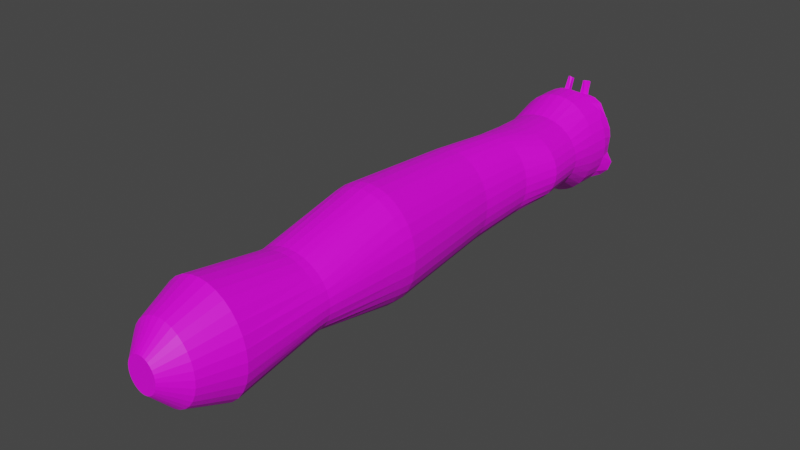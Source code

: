 # Source: worm.blend  (saved by Blender 2.91.10; exported with 4.5.12 LTS)
import bpy
from mathutils import Matrix  # noqa: F401  (used for matrix-valued properties, if any)

bpy.ops.wm.read_factory_settings(use_empty=True)
scene = bpy.context.scene
scene.name = 'Scene'

# ---- collections
col_collection = bpy.data.collections.new('Collection'); scene.collection.children.link(col_collection)

# ---- images (referenced by path relative to the original .blend; pixels are not part of the script)
import os
ASSET_DIR = os.environ.get("B2B_ASSET_DIR", "")  # directory of the original .blend (textures are referenced by path, not embedded)
HERE = os.path.dirname(os.path.abspath(__file__))  # packed textures are extracted next to this script under _unpacked/

def load_image(name, relpath, width, height, colorspace="sRGB"):
    """Load a texture the original file referenced (path relative to the .blend, or extracted next to this script)."""
    p = next((c for c in (os.path.join(HERE, relpath), os.path.join(ASSET_DIR, relpath)) if relpath and os.path.exists(c)), "")
    if p:
        img = bpy.data.images.load(p, check_existing=True)
        img.name = name
    else:  # same state as the original file: an image datablock whose file is absent (Cycles renders it pink)
        img = bpy.data.images.new(name, width, height)
        img.source = "FILE"
        img.filepath = "//" + (relpath or name)
    img.colorspace_settings.name = colorspace
    return img
img_worm = load_image('worm', 'worm.png', 1024, 1024, 'sRGB')

# ---- materials (node trees are filled in below, after node groups)
mat_worm = bpy.data.materials.new('worm')
mat_worm.use_transparent_shadow = False

# ---- material node trees
mat_worm.use_nodes = True; mat_worm.node_tree.nodes.clear()
_N = mat_worm.node_tree.nodes; _L = mat_worm.node_tree.links
n0 = _N.new('ShaderNodeBsdfPrincipled'); n0.name = 'Principled BSDF'; n0.location = (10, 300)
n0.distribution = 'GGX'
n0.subsurface_method = 'BURLEY'
n0.inputs[3].default_value = 1.45
n0.inputs[27].default_value = (0.0, 0.0, 0.0, 1.0)
n0.inputs[28].default_value = 1.0
n1 = _N.new('ShaderNodeOutputMaterial'); n1.name = 'Material Output'; n1.location = (300, 300)
n2 = _N.new('ShaderNodeTexImage'); n2.name = 'Image Texture'; n2.location = (-280, 280)
n2.image = img_worm
_L.new(n0.outputs[0], n1.inputs[0])
_L.new(n2.outputs[0], n0.inputs[0])
n1.is_active_output = True

# ---- world
world_world = bpy.data.worlds.new('World'); scene.world = world_world
world_world.use_nodes = True; world_world.node_tree.nodes.clear()
_N = world_world.node_tree.nodes; _L = world_world.node_tree.links
n0 = _N.new('ShaderNodeOutputWorld'); n0.name = 'World Output'; n0.location = (300, 300)
n1 = _N.new('ShaderNodeBackground'); n1.name = 'Background'; n1.location = (10, 300)
n1.inputs[0].default_value = (0.05088, 0.05088, 0.05088, 1.0)
_L.new(n1.outputs[0], n0.inputs[0])
n0.is_active_output = True
world_world.color = (0.05088, 0.05088, 0.05088)
world_world.use_sun_shadow = False
world_world.sun_shadow_jitter_overblur = 0.0

# ---- meshes
me_cylinder = bpy.data.meshes.new('Cylinder')
me_cylinder.from_pydata([(-0.01495, 0.5907, 0.1169), (0.0, -0.4317, 0.1454), (0.005468, 0.5907, 0.1147), (0.02514, -0.4317, 0.1426), (0.0251, 0.5907, 0.1079), (0.04931, -0.4317, 0.1343), (0.0432, 0.5907, 0.09703), (0.07158, -0.4317, 0.1209), (0.05907, 0.5907, 0.08234), (0.09111, -0.4317, 0.1028), (0.07208, 0.5907, 0.06445), (0.1071, -0.4317, 0.08076), (0.08176, 0.5907, 0.04403), (0.119, -0.4317, 0.05563), (0.08771, 0.5907, 0.02187), (0.1264, -0.4317, 0.02836), (0.08972, 0.5907, -0.001169), (0.1288, -0.4317, -7.894e-09), (0.08771, 0.5907, -0.02421), (0.1264, -0.4317, -0.02836), (0.08176, 0.5907, -0.04637), (0.119, -0.4317, -0.05563), (0.07208, 0.5907, -0.06678), (0.1071, -0.4317, -0.08076), (0.05907, 0.5907, -0.08468), (0.09111, -0.4317, -0.1028), (0.0432, 0.5907, -0.09937), (0.07158, -0.4317, -0.1209), (0.0251, 0.5907, -0.1103), (0.04931, -0.4317, -0.1343), (0.005468, 0.5907, -0.117), (0.02514, -0.4317, -0.1426), (-0.01495, 0.5907, -0.1193), (-4.198e-08, -0.4317, -0.1454), (-0.03538, 0.5907, -0.117), (-0.02514, -0.4317, -0.1426), (-0.05501, 0.5907, -0.1103), (-0.04931, -0.4317, -0.1343), (-0.07311, 0.5907, -0.09937), (-0.07158, -0.4317, -0.1209), (-0.08897, 0.5907, -0.08468), (-0.09111, -0.4317, -0.1028), (-0.102, 0.5907, -0.06678), (-0.1071, -0.4317, -0.08076), (-0.1117, 0.5907, -0.04636), (-0.119, -0.4317, -0.05563), (-0.1176, 0.5907, -0.02421), (-0.1264, -0.4317, -0.02836), (-0.1196, 0.5907, -0.001169), (-0.1288, -0.4317, 1.215e-07), (-0.1176, 0.5907, 0.02187), (-0.1264, -0.4317, 0.02836), (-0.1117, 0.5907, 0.04403), (-0.119, -0.4317, 0.05563), (-0.102, 0.5907, 0.06445), (-0.1071, -0.4317, 0.08076), (-0.08897, 0.5907, 0.08234), (-0.09111, -0.4317, 0.1028), (-0.07311, 0.5907, 0.09703), (-0.07158, -0.4317, 0.1209), (-0.05501, 0.5907, 0.1079), (-0.04931, -0.4317, 0.1343), (-0.03538, 0.5907, 0.1147), (-0.02514, -0.4317, 0.1426), (0.02671, -0.5411, 0.106), (0.008816, -0.5411, 0.108), (0.04391, -0.5411, 0.1001), (0.05977, -0.5411, 0.09054), (0.07367, -0.5411, 0.07767), (0.08507, -0.5411, 0.06199), (0.09355, -0.5411, 0.0441), (0.09877, -0.5411, 0.02469), (0.1005, -0.5411, 0.004506), (0.09877, -0.5411, -0.01568), (0.09355, -0.5411, -0.03509), (0.08507, -0.5411, -0.05298), (0.07367, -0.5411, -0.06866), (0.05977, -0.5411, -0.08153), (0.04391, -0.5411, -0.09109), (0.02671, -0.5411, -0.09698), (0.008816, -0.5411, -0.09897), (-0.009077, -0.5411, -0.09698), (-0.02628, -0.5411, -0.09109), (-0.04214, -0.5411, -0.08153), (-0.05604, -0.5411, -0.06866), (-0.06744, -0.5411, -0.05298), (-0.07592, -0.5411, -0.03509), (-0.08113, -0.5411, -0.01568), (-0.0829, -0.5411, 0.004507), (-0.08113, -0.5411, 0.02469), (-0.07592, -0.5411, 0.0441), (-0.06744, -0.5411, 0.06199), (-0.05604, -0.5411, 0.07767), (-0.04214, -0.5411, 0.09054), (-0.02628, -0.5411, 0.1001), (-0.009077, -0.5411, 0.106), (0.01672, -0.5952, 0.04934), (0.008816, -0.5952, 0.05022), (0.02432, -0.5952, 0.04674), (0.03132, -0.5952, 0.04251), (0.03746, -0.5952, 0.03683), (0.0425, -0.5952, 0.0299), (0.04625, -0.5952, 0.022), (0.04855, -0.5952, 0.01342), (0.04933, -0.5952, 0.004506), (0.04855, -0.5952, -0.004411), (0.04625, -0.5952, -0.01299), (0.0425, -0.5952, -0.02089), (0.03746, -0.5952, -0.02781), (0.03132, -0.5952, -0.0335), (0.02432, -0.5952, -0.03772), (0.01672, -0.5952, -0.04032), (0.008816, -0.5952, -0.0412), (0.0009118, -0.5952, -0.04032), (-0.006688, -0.5952, -0.03772), (-0.01369, -0.5952, -0.0335), (-0.01983, -0.5952, -0.02781), (-0.02487, -0.5952, -0.02089), (-0.02861, -0.5952, -0.01299), (-0.03092, -0.5952, -0.004411), (-0.0317, -0.5952, 0.004506), (-0.03092, -0.5952, 0.01342), (-0.02861, -0.5952, 0.022), (-0.02487, -0.5952, 0.0299), (-0.01983, -0.5952, 0.03683), (-0.01369, -0.5952, 0.04251), (-0.006688, -0.5952, 0.04674), (0.0009118, -0.5952, 0.04934), (-0.003974, -0.1798, 0.102), (0.01874, -0.1798, 0.1001), (0.04059, -0.1798, 0.09438), (0.06072, -0.1798, 0.08515), (0.07837, -0.1798, 0.07273), (0.09285, -0.1798, 0.0576), (0.1036, -0.1798, 0.04033), (0.1102, -0.1798, 0.0216), (0.1125, -0.1798, 0.002114), (0.1102, -0.1798, -0.01737), (0.1036, -0.1798, -0.03611), (0.09285, -0.1798, -0.05337), (0.07837, -0.1798, -0.06851), (0.06072, -0.1798, -0.08093), (0.04059, -0.1798, -0.09016), (0.01874, -0.1798, -0.09584), (-0.003974, -0.1798, -0.09776), (-0.02669, -0.1798, -0.09584), (-0.04854, -0.1798, -0.09016), (-0.06867, -0.1798, -0.08093), (-0.08632, -0.1798, -0.06851), (-0.1008, -0.1798, -0.05337), (-0.1116, -0.1798, -0.03611), (-0.1182, -0.1798, -0.01737), (-0.1204, -0.1798, 0.002114), (-0.1182, -0.1798, 0.0216), (-0.1116, -0.1798, 0.04033), (-0.1008, -0.1798, 0.0576), (-0.08632, -0.1798, 0.07273), (-0.06867, -0.1798, 0.08515), (-0.04854, -0.1798, 0.09438), (-0.02669, -0.1798, 0.1001), (0.01321, 0.09229, 0.1521), (0.03897, 0.09229, 0.1433), (0.06271, 0.09229, 0.129), (0.08352, 0.09229, 0.1097), (0.1006, 0.09229, 0.08626), (0.1133, 0.09229, 0.05948), (0.1211, 0.09229, 0.03041), (0.1237, 0.09229, 0.00019), (0.1211, 0.09229, -0.03003), (0.1133, 0.09229, -0.0591), (0.1006, 0.09229, -0.08588), (0.08352, 0.09229, -0.1094), (0.06271, 0.09229, -0.1286), (0.03897, 0.09229, -0.1429), (0.01321, 0.09229, -0.1518), (-0.01358, 0.09229, -0.1547), (-0.04037, 0.09229, -0.1518), (-0.06613, 0.09229, -0.1429), (-0.08987, 0.09229, -0.1286), (-0.1107, 0.09229, -0.1094), (-0.1278, 0.09229, -0.08588), (-0.1404, 0.09229, -0.0591), (-0.1483, 0.09229, -0.03003), (-0.1509, 0.09229, 0.0001901), (-0.1483, 0.09229, 0.03041), (-0.1404, 0.09229, 0.05948), (-0.1278, 0.09229, 0.08626), (-0.1107, 0.09229, 0.1097), (-0.08987, 0.09229, 0.129), (-0.06613, 0.09229, 0.1433), (-0.04037, 0.09229, 0.1521), (-0.01358, 0.09229, 0.1551), (-0.007017, 0.4212, 0.1235), (0.01485, 0.4212, 0.116), (0.035, 0.4212, 0.1038), (0.05266, 0.4212, 0.08747), (0.06716, 0.4212, 0.06754), (0.07793, 0.4212, 0.04481), (0.08456, 0.4212, 0.02014), (0.0868, 0.4212, -0.005515), (0.08456, 0.4212, -0.03117), (0.07793, 0.4212, -0.05584), (0.06716, 0.4212, -0.07857), (0.05266, 0.4212, -0.0985), (0.035, 0.4212, -0.1149), (0.01485, 0.4212, -0.127), (-0.007017, 0.4212, -0.1345), (-0.02976, 0.4212, -0.137), (-0.0525, 0.4212, -0.1345), (-0.07436, 0.4212, -0.127), (-0.09451, 0.4212, -0.1149), (-0.1122, 0.4212, -0.0985), (-0.1267, 0.4212, -0.07857), (-0.1374, 0.4212, -0.05584), (-0.1441, 0.4212, -0.03117), (-0.1463, 0.4212, -0.005515), (-0.1441, 0.4212, 0.02014), (-0.1374, 0.4212, 0.04481), (-0.1267, 0.4212, 0.06754), (-0.1122, 0.4212, 0.08747), (-0.09451, 0.4212, 0.1038), (-0.07436, 0.4212, 0.116), (-0.05249, 0.4212, 0.1235), (-0.02976, 0.4212, 0.126), (-0.0076, 0.6936, 0.1076), (0.01637, 0.6936, 0.1056), (0.03942, 0.6936, 0.09962), (0.06067, 0.6936, 0.08988), (0.07929, 0.6936, 0.07677), (0.09457, 0.6936, 0.0608), (0.1059, 0.6936, 0.04258), (0.1129, 0.6936, 0.02281), (0.1153, 0.6936, 0.002251), (0.1129, 0.6936, -0.01831), (0.1059, 0.6936, -0.03808), (0.09457, 0.6936, -0.0563), (0.07929, 0.6936, -0.07227), (0.06067, 0.6936, -0.08538), (0.03942, 0.6936, -0.09512), (0.01637, 0.6936, -0.1011), (-0.0076, 0.6936, -0.1031), (-0.03157, 0.6936, -0.1011), (-0.05463, 0.6936, -0.09512), (-0.07587, 0.6936, -0.08538), (-0.09449, 0.6936, -0.07227), (-0.1098, 0.6936, -0.0563), (-0.1211, 0.6936, -0.03808), (-0.1281, 0.6936, -0.01831), (-0.1305, 0.6936, 0.002251), (-0.1281, 0.6936, 0.02281), (-0.1211, 0.6936, 0.04258), (-0.1098, 0.6936, 0.0608), (-0.09449, 0.6936, 0.07677), (-0.07587, 0.6936, 0.08988), (-0.05462, 0.6936, 0.09962), (-0.03157, 0.6936, 0.1056), (-0.013, 0.8057, 0.1043), (0.01007, 0.8057, 0.1024), (0.03226, 0.8057, 0.09658), (0.05271, 0.8057, 0.0872), (0.07064, 0.8057, 0.07459), (0.08535, 0.8057, 0.05921), (0.09628, 0.8057, 0.04168), (0.103, 0.8057, 0.02265), (0.1053, 0.8057, 0.002854), (0.103, 0.8057, -0.01694), (0.09628, 0.8057, -0.03597), (0.08535, 0.8057, -0.05351), (0.07064, 0.8057, -0.06888), (0.05271, 0.8057, -0.0815), (0.03226, 0.8057, -0.09087), (0.01007, 0.8057, -0.09664), (-0.013, 0.8057, -0.09859), (-0.03608, 0.8057, -0.09664), (-0.05827, 0.8057, -0.09087), (-0.07872, 0.8057, -0.0815), (-0.09664, 0.8057, -0.06888), (-0.1114, 0.8057, -0.05351), (-0.1223, 0.8057, -0.03597), (-0.129, 0.8057, -0.01694), (-0.1313, 0.8057, 0.002854), (-0.129, 0.8057, 0.02265), (-0.1223, 0.8057, 0.04168), (-0.1114, 0.8057, 0.05921), (-0.09664, 0.8057, 0.07459), (-0.07872, 0.8057, 0.0872), (-0.05827, 0.8057, 0.09658), (-0.03608, 0.8057, 0.1024), (-0.01658, 0.8915, 0.1383), (0.008017, 0.8915, 0.1356), (0.03167, 0.8915, 0.1275), (0.05346, 0.8915, 0.1144), (0.07257, 0.8915, 0.09668), (0.08825, 0.8915, 0.07513), (0.0999, 0.8915, 0.05054), (0.1071, 0.8915, 0.02385), (0.1095, 0.8915, -0.003897), (0.1071, 0.8915, -0.03165), (0.0999, 0.8915, -0.05833), (0.08825, 0.8915, -0.08292), (0.07257, 0.8915, -0.1045), (0.05346, 0.8915, -0.1222), (0.03167, 0.8915, -0.1353), (0.008017, 0.8915, -0.1434), (-0.01658, 0.8915, -0.1461), (-0.04117, 0.8915, -0.1434), (-0.06482, 0.8915, -0.1353), (-0.08662, 0.8915, -0.1222), (-0.1057, 0.8915, -0.1045), (-0.1214, 0.8915, -0.08292), (-0.1331, 0.8915, -0.05833), (-0.1402, 0.8915, -0.03165), (-0.1426, 0.8915, -0.003897), (-0.1402, 0.8915, 0.02385), (-0.1331, 0.8915, 0.05054), (-0.1214, 0.8915, 0.07513), (-0.1057, 0.8915, 0.09668), (-0.08662, 0.8915, 0.1144), (-0.06482, 0.8915, 0.1275), (-0.04117, 0.8915, 0.1356), (-0.09548, 0.5907, -0.07573), (-0.09912, -0.4317, -0.09178), (-0.06174, -0.5411, -0.06082), (-0.02235, -0.5952, -0.02435), (-0.09356, -0.1798, -0.06094), (-0.1192, 0.09229, -0.09762), (-0.1194, 0.4212, -0.08854), (-0.1021, 0.6936, -0.06429), (-0.104, 0.8057, -0.06119), (-0.1136, 0.8915, -0.0937), (-0.0141, 0.9483, 0.1409), (0.01062, 0.9483, 0.1381), (0.03438, 0.9483, 0.13), (0.05629, 0.9483, 0.1168), (0.07549, 0.9483, 0.09903), (0.09124, 0.9483, 0.07737), (0.1029, 0.9483, 0.05266), (0.1102, 0.9483, 0.02584), (0.1126, 0.9483, -0.002043), (0.1102, 0.9483, -0.02993), (0.1029, 0.9483, -0.05674), (0.09124, 0.9483, -0.08145), (0.07549, 0.9483, -0.1031), (0.05629, 0.9483, -0.1209), (0.03438, 0.9483, -0.1341), (0.01062, 0.9483, -0.1422), (-0.0141, 0.9483, -0.145), (-0.03881, 0.9483, -0.1422), (-0.06258, 0.9483, -0.1341), (-0.08448, 0.9483, -0.1209), (-0.1037, 0.9483, -0.1031), (-0.1116, 0.9483, -0.09228), (-0.1194, 0.9483, -0.08145), (-0.1311, 0.9483, -0.05674), (-0.1384, 0.9483, -0.02993), (-0.1408, 0.9483, -0.002043), (-0.1384, 0.9483, 0.02584), (-0.1311, 0.9483, 0.05266), (-0.1194, 0.9483, 0.07737), (-0.1037, 0.9483, 0.09903), (-0.08448, 0.9483, 0.1168), (-0.06258, 0.9483, 0.13), (-0.03881, 0.9483, 0.1381), (-0.01264, 0.9835, 0.1168), (0.0282, 0.9766, 0.1276), (0.05014, 0.9783, 0.1228), (0.07106, 0.9783, 0.1102), (0.09106, 0.9764, 0.0758), (0.09622, 0.977, 0.06668), (0.1043, 0.9814, 0.04258), (0.1078, 0.9813, 0.018), (0.1067, 0.9794, -0.002166), (0.1044, 0.9794, -0.02879), (0.1208, 0.978, -0.05387), (0.1113, 0.9779, -0.08118), (0.08833, 0.9785, -0.1029), (0.05565, 0.9793, -0.1178), (0.03207, 0.9794, -0.1283), (0.009371, 0.9794, -0.136), (-0.01423, 0.9794, -0.1387), (-0.03783, 0.9794, -0.136), (-0.06053, 0.9794, -0.1283), (-0.08144, 0.9794, -0.1157), (-0.09977, 0.9794, -0.09868), (-0.1084, 0.9795, -0.08834), (-0.1279, 0.9802, -0.07582), (-0.1472, 0.9808, -0.0544), (-0.1536, 0.9805, -0.01953), (-0.1352, 0.9794, -0.002166), (-0.1329, 0.9794, 0.02446), (-0.126, 0.9794, 0.05007), (-0.1169, 0.9798, 0.07366), (-0.1086, 0.9797, 0.08552), (-0.09654, 0.9804, 0.09744), (-0.06337, 0.9797, 0.1247), (-0.04412, 0.9803, 0.1278), (0.03716, 0.9773, 0.03813), (0.01061, 0.9765, 0.01147), (0.008712, 0.9763, -0.004945), (0.03171, 0.9765, -0.009884), (0.05054, 0.977, 0.004603), (0.03459, 0.9727, 0.03247), (0.01306, 0.972, 0.01085), (0.01153, 0.9718, -0.002454), (0.03017, 0.972, -0.006458), (0.04543, 0.9724, 0.005286), (-0.05328, 0.9768, 0.04202), (-0.03131, 0.9764, -0.03406), (-0.02409, 0.9755, 0.01843), (-0.03723, 0.9756, -0.01247), (-0.06964, 0.9772, 0.009089), (-0.05364, 0.9574, 0.04211), (-0.02702, 0.9551, 0.02036), (-0.03863, 0.9562, -0.00872), (-0.06838, 0.9574, 0.01219), (-0.01913, 0.9761, 0.001604), (-0.02003, 0.9566, 0.003164), (-0.05458, 0.9568, 0.00249), (-0.03809, 0.9761, 0.02975), (-0.05604, 0.9765, 4.13e-05), (-0.03664, 0.9566, 0.02837), (0.03945, 0.9722, 0.0006866), (0.02257, 0.9769, 0.02349), (0.04065, 0.9767, -0.003006), (0.02478, 0.9724, 0.02262), (-0.02317, 0.976, -0.01723), (-0.004788, 0.9763, -0.01208), (0.01173, 0.9771, -0.02226), (0.01514, 0.9774, -0.03711), (-0.03195, 0.9764, -0.0347), (0.004663, 0.9774, -0.05212), (-0.01702, 0.9777, -0.05578), (0.03893, 0.9773, 0.0337), (0.09448, 0.9777, 0.07122), (0.05899, 0.9776, 0.05352), (0.07005, 0.9776, 0.05789), (0.0844, 0.9768, 0.06022), (-0.1021, 0.9801, 0.09248), (0.06741, 0.9771, 0.0636), (0.08287, 0.9764, 0.06738), (0.05652, 0.9772, 0.0582), (-0.0549, 0.9769, 0.03875), (-0.05971, 0.9765, 0.04763), (-0.06845, 0.9773, 0.05527), (-0.07756, 0.9781, 0.06563), (-0.08656, 0.9788, 0.07348), (-0.09472, 0.9797, 0.08363), (-0.004743, 0.5907, 0.1158), (0.01257, -0.4317, 0.144), (0.01776, -0.5411, 0.107), (0.01277, -0.5952, 0.04978), (0.007385, -0.1798, 0.101), (-0.0001866, 0.09229, 0.1536), (-0.01839, 0.4212, 0.1247), (0.004386, 0.6936, 0.1066), (-0.001464, 0.8057, 0.1033), (-0.004281, 0.8915, 0.137), (-0.001739, 0.9483, 0.1395), (0.01293, 0.9781, 0.1242), (-0.02517, 0.5907, 0.1158), (-0.01257, -0.4317, 0.144), (-0.0001305, -0.5411, 0.107), (0.004864, -0.5952, 0.04978), (-0.01533, -0.1798, 0.101), (-0.02698, 0.09229, 0.1536), (-0.04113, 0.4212, 0.1247), (-0.01959, 0.6936, 0.1066), (-0.02454, 0.8057, 0.1033), (-0.02888, 0.8915, 0.137), (-0.02645, 0.9483, 0.1395), (-0.03002, 0.9812, 0.1231), (0.02061, 0.9665, 0.1312), (-0.01337, 0.9659, 0.1288), (0.04226, 0.9633, 0.1264), (-0.0885, 0.9644, 0.1108), (0.06367, 0.9633, 0.1135), (-0.06297, 0.964, 0.1274), (0.08203, 0.9633, 0.09253), (-0.04128, 0.9661, 0.1323), (0.008897, 0.9672, 0.1299), (-0.02891, 0.9665, 0.1305), (0.01476, 0.9861, 0.159), (0.02887, 0.9844, 0.1631), (0.02268, 0.973, 0.1674), (-0.0379, 0.9776, 0.1663), (-0.04038, 0.99, 0.1624), (0.01068, 0.9751, 0.1648), (-0.02807, 0.9908, 0.1583), (-0.0271, 0.9779, 0.1648), (0.02151, 0.9877, 0.1583), (0.02768, 0.9812, 0.166), (0.01015, 0.9808, 0.1614), (0.01618, 0.9724, 0.1677), (0.01954, 0.98, 0.1631), (-0.04216, 0.9834, 0.1644), (-0.03509, 0.9934, 0.1574), (-0.02454, 0.9847, 0.1615), (-0.03245, 0.9752, 0.1681), (-0.03336, 0.9841, 0.163), (0.003582, 0.5651, 0.116), (0.02356, 0.5651, 0.1092), (0.04196, 0.5651, 0.09806), (0.0581, 0.5651, 0.08312), (0.07134, 0.5651, 0.06491), (0.08118, 0.5651, 0.04414), (0.08724, 0.5651, 0.02161), (0.08928, 0.5651, -0.001826), (0.08724, 0.5651, -0.02526), (0.08118, 0.5651, -0.0478), (0.07134, 0.5651, -0.06856), (0.0581, 0.5651, -0.08677), (0.04196, 0.5651, -0.1017), (0.02356, 0.5651, -0.1128), (0.003582, 0.5651, -0.1196), (-0.01719, 0.5651, -0.122), (-0.03796, 0.5651, -0.1196), (-0.05794, 0.5651, -0.1128), (-0.07634, 0.5651, -0.1017), (-0.09248, 0.5651, -0.08677), (-0.1057, 0.5651, -0.06856), (-0.1156, 0.5651, -0.0478), (-0.1216, 0.5651, -0.02526), (-0.1237, 0.5651, -0.001825), (-0.1216, 0.5651, 0.02161), (-0.1156, 0.5651, 0.04415), (-0.1057, 0.5651, 0.06491), (-0.09248, 0.5651, 0.08312), (-0.07634, 0.5651, 0.09806), (-0.05794, 0.5651, 0.1092), (-0.03796, 0.5651, 0.116), (-0.01719, 0.5651, 0.1183), (-0.0991, 0.5651, -0.07767), (-0.006804, 0.5651, 0.1171), (-0.02758, 0.5651, 0.1171), (-0.02835, 0.3926, 0.1285), (-0.005258, 0.3926, 0.126), (0.01695, 0.3926, 0.1184), (0.03741, 0.3926, 0.106), (0.05535, 0.3926, 0.08941), (0.07007, 0.3926, 0.06917), (0.081, 0.3926, 0.04608), (0.08774, 0.3926, 0.02103), (0.09001, 0.3926, -0.005019), (0.08774, 0.3926, -0.03107), (0.081, 0.3926, -0.05612), (0.07007, 0.3926, -0.07921), (0.05535, 0.3926, -0.09945), (0.03741, 0.3926, -0.1161), (0.01695, 0.3926, -0.1284), (-0.005258, 0.3926, -0.136), (-0.02835, 0.3926, -0.1386), (-0.05144, 0.3926, -0.136), (-0.07364, 0.3926, -0.1284), (-0.09411, 0.3926, -0.1161), (-0.112, 0.3926, -0.09945), (-0.1268, 0.3926, -0.07921), (-0.1377, 0.3926, -0.05612), (-0.1444, 0.3926, -0.03107), (-0.1467, 0.3926, -0.005019), (-0.1444, 0.3926, 0.02103), (-0.1377, 0.3926, 0.04608), (-0.1268, 0.3926, 0.06917), (-0.112, 0.3926, 0.08941), (-0.09411, 0.3926, 0.106), (-0.07364, 0.3926, 0.1184), (-0.05144, 0.3926, 0.126), (-0.1194, 0.3926, -0.08933), (-0.0168, 0.3926, 0.1272), (-0.03989, 0.3926, 0.1272), (-0.01251, 0.06201, 0.1526), (0.01382, 0.06201, 0.1496), (0.03915, 0.06201, 0.141), (0.06249, 0.06201, 0.1269), (0.08294, 0.06201, 0.108), (0.09973, 0.06201, 0.08487), (0.1122, 0.06201, 0.05854), (0.1199, 0.06201, 0.02997), (0.1225, 0.06201, 0.000259), (0.1199, 0.06201, -0.02945), (0.1122, 0.06201, -0.05803), (0.09973, 0.06201, -0.08436), (0.08294, 0.06201, -0.1074), (0.06249, 0.06201, -0.1264), (0.03915, 0.06201, -0.1405), (0.01382, 0.06201, -0.1491), (-0.01251, 0.06201, -0.152), (-0.03885, 0.06201, -0.1491), (-0.06417, 0.06201, -0.1405), (-0.08751, 0.06201, -0.1264), (-0.108, 0.06201, -0.1074), (-0.1248, 0.06201, -0.08436), (-0.1372, 0.06201, -0.05802), (-0.1449, 0.06201, -0.02945), (-0.1475, 0.06201, 0.0002591), (-0.1449, 0.06201, 0.02997), (-0.1372, 0.06201, 0.05854), (-0.1248, 0.06201, 0.08487), (-0.108, 0.06201, 0.108), (-0.08751, 0.06201, 0.1269), (-0.06417, 0.06201, 0.141), (-0.03885, 0.06201, 0.1496), (-0.1164, 0.06201, -0.0959), (0.0006562, 0.06201, 0.1511), (-0.02568, 0.06201, 0.1511), (-0.003591, -0.204, 0.1029), (0.01936, -0.204, 0.101), (0.04143, -0.204, 0.09527), (0.06177, -0.204, 0.08595), (0.07959, -0.204, 0.0734), (0.09422, -0.204, 0.05811), (0.1051, -0.204, 0.04067), (0.1118, -0.204, 0.02174), (0.1141, -0.204, 0.002055), (0.1118, -0.204, -0.01763), (0.1051, -0.204, -0.03656), (0.09422, -0.204, -0.054), (0.07959, -0.204, -0.06929), (0.06177, -0.204, -0.08184), (0.04143, -0.204, -0.09116), (0.01936, -0.204, -0.0969), (-0.003591, -0.204, -0.09884), (-0.02654, -0.204, -0.0969), (-0.04861, -0.204, -0.09116), (-0.06895, -0.204, -0.08184), (-0.08678, -0.204, -0.06929), (-0.1014, -0.204, -0.054), (-0.1123, -0.204, -0.03656), (-0.119, -0.204, -0.01763), (-0.1212, -0.204, 0.002055), (-0.119, -0.204, 0.02174), (-0.1123, -0.204, 0.04067), (-0.1014, -0.204, 0.05811), (-0.08678, -0.204, 0.0734), (-0.06895, -0.204, 0.08595), (-0.04861, -0.204, 0.09527), (-0.02654, -0.204, 0.101), (-0.09409, -0.204, -0.06164), (0.007884, -0.204, 0.102), (-0.01507, -0.204, 0.102), (-0.001557, 0.993, -0.01249), (0.01496, 0.9939, -0.02267), (-0.01994, 0.9928, -0.01764), (-0.02808, 0.9931, -0.03447), (-0.02872, 0.9932, -0.03511), (0.01837, 0.9941, -0.03752), (0.007894, 0.9942, -0.05253), (-0.01379, 0.9944, -0.05619), (0.08306, 0.981, -0.102), (0.05483, 0.9818, -0.1157), (0.03134, 0.9819, -0.1262), (0.008938, 0.9819, -0.1338), (-0.01419, 0.9819, -0.1364), (-0.03731, 0.9819, -0.1337), (-0.05951, 0.9819, -0.126), (-0.07998, 0.9819, -0.1136), (-0.098, 0.9819, -0.09689), (-0.1076, 0.982, -0.08732), (-0.1225, 0.9827, -0.07611), (0.01545, 0.98, -0.03937), (-0.0326, 0.979, -0.03699), (0.005829, 0.98, -0.05375), (-0.0178, 0.9802, -0.05761), (0.01254, 0.9823, 0.1174), (0.02664, 0.9808, 0.1206), (0.04651, 0.9825, 0.1154), (0.06565, 0.9825, 0.1041), (0.08304, 0.9808, 0.07349), (0.09797, 0.9854, 0.03956), (0.1014, 0.9854, 0.01822), (0.1001, 0.9836, -0.0008155), (0.09761, 0.9836, -0.02649), (0.1132, 0.9822, -0.05011), (0.1032, 0.9822, -0.07439), (0.08365, 0.9827, -0.09419), (-0.121, 0.9843, -0.06857), (-0.1381, 0.9849, -0.04959), (-0.1443, 0.9846, -0.01787), (-0.1269, 0.9836, -0.001594), (-0.1252, 0.9836, 0.02419), (-0.1191, 0.9836, 0.04848), (-0.1107, 0.9839, 0.06868), (-0.08847, 0.9845, 0.09326), (-0.05916, 0.9838, 0.1171), (-0.04211, 0.9844, 0.1209), (-0.02907, 0.9853, 0.1166), (-0.01221, 0.9875, 0.1096), (0.05308, 0.9814, 0.05696), (0.03468, 0.9816, 0.03779), (0.02089, 0.9812, 0.02385), (0.009415, 0.9808, 0.0123), (0.007937, 0.9806, -0.003668), (0.03009, 0.9808, -0.008812), (0.03878, 0.981, -0.002121), (0.04817, 0.9812, 0.005067), (-0.05027, 0.9811, 0.04144), (-0.004338, 0.9806, -0.007916), (0.01131, 0.9814, -0.01973), (-0.03589, 0.9805, 0.02987), (-0.02246, 0.9798, 0.019), (-0.01726, 0.9804, 0.00236), (-0.03544, 0.9799, -0.01109), (-0.05363, 0.9808, 0.0007078), (-0.06663, 0.9815, 0.00934), (-0.02225, 0.9804, -0.01502), (-0.03155, 0.9807, -0.02993), (-0.03085, 0.9807, -0.03116), (0.01585, 0.9816, -0.03309), (0.07821, 0.9808, 0.0656), (0.0636, 0.9814, 0.06217)], [], [(637, 448, 3, 605), (605, 3, 5, 606), (606, 5, 7, 607), (607, 7, 9, 608), (608, 9, 11, 609), (609, 11, 13, 610), (610, 13, 15, 611), (611, 15, 17, 612), (612, 17, 19, 613), (613, 19, 21, 614), (614, 21, 23, 615), (615, 23, 25, 616), (616, 25, 27, 617), (617, 27, 29, 618), (618, 29, 31, 619), (619, 31, 33, 620), (620, 33, 35, 621), (621, 35, 37, 622), (622, 37, 39, 623), (623, 39, 41, 624), (636, 321, 43, 625), (625, 43, 45, 626), (626, 45, 47, 627), (627, 47, 49, 628), (628, 49, 51, 629), (629, 51, 53, 630), (630, 53, 55, 631), (631, 55, 57, 632), (632, 57, 59, 633), (633, 59, 61, 634), (15, 13, 70, 71), (634, 61, 63, 635), (638, 460, 1, 604), (4, 6, 227, 226), (461, 95, 127, 462), (33, 31, 79, 80), (51, 49, 88, 89), (7, 5, 66, 67), (25, 23, 75, 76), (321, 41, 84, 322), (61, 59, 93, 94), (17, 15, 71, 72), (35, 33, 80, 81), (53, 51, 89, 90), (9, 7, 67, 68), (27, 25, 76, 77), (45, 43, 85, 86), (63, 61, 94, 95), (19, 17, 72, 73), (37, 35, 81, 82), (55, 53, 90, 91), (11, 9, 68, 69), (29, 27, 77, 78), (47, 45, 86, 87), (448, 1, 65, 449), (460, 63, 95, 461), (21, 19, 73, 74), (39, 37, 82, 83), (57, 55, 91, 92), (13, 11, 69, 70), (31, 29, 78, 79), (49, 47, 87, 88), (5, 3, 64, 66), (23, 21, 74, 75), (41, 39, 83, 84), (59, 57, 92, 93), (96, 450, 97, 462, 127, 126, 125, 124, 123, 122, 121, 120, 119, 118, 117, 323, 116, 115, 114, 113, 112, 111, 110, 109, 108, 107, 106, 105, 104, 103, 102, 101, 100, 99, 98), (83, 82, 114, 115), (70, 69, 101, 102), (84, 83, 115, 116), (71, 70, 102, 103), (322, 84, 116, 323), (72, 71, 103, 104), (86, 85, 117, 118), (73, 72, 104, 105), (87, 86, 118, 119), (74, 73, 105, 106), (88, 87, 119, 120), (75, 74, 106, 107), (89, 88, 120, 121), (76, 75, 107, 108), (90, 89, 121, 122), (77, 76, 108, 109), (91, 90, 122, 123), (78, 77, 109, 110), (449, 65, 97, 450), (92, 91, 123, 124), (79, 78, 110, 111), (66, 64, 96, 98), (93, 92, 124, 125), (80, 79, 111, 112), (67, 66, 98, 99), (94, 93, 125, 126), (81, 80, 112, 113), (68, 67, 99, 100), (95, 94, 126, 127), (82, 81, 113, 114), (69, 68, 100, 101), (603, 463, 128, 569), (599, 158, 159, 600), (598, 157, 158, 599), (597, 156, 157, 598), (596, 155, 156, 597), (595, 154, 155, 596), (594, 153, 154, 595), (593, 152, 153, 594), (592, 151, 152, 593), (591, 150, 151, 592), (590, 149, 150, 591), (601, 324, 149, 590), (588, 147, 148, 589), (587, 146, 147, 588), (586, 145, 146, 587), (585, 144, 145, 586), (584, 143, 144, 585), (583, 142, 143, 584), (582, 141, 142, 583), (581, 140, 141, 582), (580, 139, 140, 581), (579, 138, 139, 580), (578, 137, 138, 579), (577, 136, 137, 578), (576, 135, 136, 577), (575, 134, 135, 576), (574, 133, 134, 575), (573, 132, 133, 574), (572, 131, 132, 573), (571, 130, 131, 572), (570, 129, 130, 571), (602, 451, 129, 570), (567, 452, 160, 535), (535, 160, 161, 536), (536, 161, 162, 537), (537, 162, 163, 538), (538, 163, 164, 539), (539, 164, 165, 540), (540, 165, 166, 541), (541, 166, 167, 542), (542, 167, 168, 543), (543, 168, 169, 544), (544, 169, 170, 545), (545, 170, 171, 546), (546, 171, 172, 547), (547, 172, 173, 548), (548, 173, 174, 549), (549, 174, 175, 550), (550, 175, 176, 551), (551, 176, 177, 552), (552, 177, 178, 553), (553, 178, 179, 554), (566, 325, 180, 555), (555, 180, 181, 556), (556, 181, 182, 557), (557, 182, 183, 558), (558, 183, 184, 559), (559, 184, 185, 560), (560, 185, 186, 561), (561, 186, 187, 562), (562, 187, 188, 563), (563, 188, 189, 564), (564, 189, 190, 565), (568, 464, 191, 534), (533, 465, 223, 530), (528, 221, 222, 529), (527, 220, 221, 528), (526, 219, 220, 527), (525, 218, 219, 526), (524, 217, 218, 525), (523, 216, 217, 524), (522, 215, 216, 523), (521, 214, 215, 522), (520, 213, 214, 521), (519, 212, 213, 520), (531, 326, 212, 519), (517, 210, 211, 518), (516, 209, 210, 517), (515, 208, 209, 516), (514, 207, 208, 515), (513, 206, 207, 514), (512, 205, 206, 513), (511, 204, 205, 512), (510, 203, 204, 511), (509, 202, 203, 510), (508, 201, 202, 509), (507, 200, 201, 508), (506, 199, 200, 507), (505, 198, 199, 506), (504, 197, 198, 505), (503, 196, 197, 504), (502, 195, 196, 503), (501, 194, 195, 502), (500, 193, 194, 501), (499, 192, 193, 500), (532, 453, 192, 499), (230, 231, 263, 262), (22, 24, 236, 235), (320, 42, 245, 327), (58, 60, 254, 253), (14, 16, 232, 231), (32, 34, 241, 240), (50, 52, 250, 249), (6, 8, 228, 227), (24, 26, 237, 236), (42, 44, 246, 245), (60, 62, 255, 254), (16, 18, 233, 232), (34, 36, 242, 241), (52, 54, 251, 250), (8, 10, 229, 228), (26, 28, 238, 237), (44, 46, 247, 246), (447, 2, 225, 454), (459, 0, 224, 466), (18, 20, 234, 233), (36, 38, 243, 242), (54, 56, 252, 251), (10, 12, 230, 229), (28, 30, 239, 238), (46, 48, 248, 247), (2, 4, 226, 225), (20, 22, 235, 234), (38, 40, 244, 243), (56, 58, 253, 252), (12, 14, 231, 230), (30, 32, 240, 239), (48, 50, 249, 248), (265, 266, 298, 297), (327, 245, 277, 328), (231, 232, 264, 263), (245, 246, 278, 277), (232, 233, 265, 264), (246, 247, 279, 278), (233, 234, 266, 265), (247, 248, 280, 279), (234, 235, 267, 266), (248, 249, 281, 280), (235, 236, 268, 267), (249, 250, 282, 281), (236, 237, 269, 268), (250, 251, 283, 282), (237, 238, 270, 269), (454, 225, 257, 455), (251, 252, 284, 283), (238, 239, 271, 270), (225, 226, 258, 257), (252, 253, 285, 284), (239, 240, 272, 271), (226, 227, 259, 258), (253, 254, 286, 285), (240, 241, 273, 272), (227, 228, 260, 259), (254, 255, 287, 286), (241, 242, 274, 273), (228, 229, 261, 260), (466, 224, 256, 467), (242, 243, 275, 274), (229, 230, 262, 261), (243, 244, 276, 275), (300, 301, 343, 342), (279, 280, 312, 311), (266, 267, 299, 298), (280, 281, 313, 312), (267, 268, 300, 299), (281, 282, 314, 313), (268, 269, 301, 300), (282, 283, 315, 314), (269, 270, 302, 301), (455, 257, 289, 456), (283, 284, 316, 315), (270, 271, 303, 302), (257, 258, 290, 289), (284, 285, 317, 316), (271, 272, 304, 303), (258, 259, 291, 290), (285, 286, 318, 317), (272, 273, 305, 304), (259, 260, 292, 291), (286, 287, 319, 318), (273, 274, 306, 305), (260, 261, 293, 292), (467, 256, 288, 468), (274, 275, 307, 306), (261, 262, 294, 293), (275, 276, 308, 307), (262, 263, 295, 294), (328, 277, 309, 329), (263, 264, 296, 295), (277, 278, 310, 309), (264, 265, 297, 296), (278, 279, 311, 310), (276, 328, 329, 308), (244, 327, 328, 276), (40, 320, 327, 244), (518, 211, 326, 531), (554, 179, 325, 566), (589, 148, 324, 601), (85, 322, 323, 117), (43, 321, 322, 85), (624, 41, 321, 636), (354, 355, 388, 387), (314, 315, 358, 357), (301, 302, 344, 343), (456, 289, 331, 457), (315, 316, 359, 358), (302, 303, 345, 344), (289, 290, 332, 331), (316, 317, 360, 359), (303, 304, 346, 345), (290, 291, 333, 332), (317, 318, 361, 360), (304, 305, 347, 346), (291, 292, 334, 333), (318, 319, 362, 361), (305, 306, 348, 347), (292, 293, 335, 334), (468, 288, 330, 469), (306, 307, 349, 348), (293, 294, 336, 335), (307, 308, 350, 349), (308, 329, 351, 350), (294, 295, 337, 336), (329, 309, 352, 351), (295, 296, 338, 337), (309, 310, 353, 352), (296, 297, 339, 338), (310, 311, 354, 353), (297, 298, 340, 339), (311, 312, 355, 354), (298, 299, 341, 340), (312, 313, 356, 355), (299, 300, 342, 341), (313, 314, 357, 356), (426, 425, 703, 695), (340, 341, 374, 373), (355, 356, 389, 388), (341, 342, 375, 374), (356, 357, 390, 389), (342, 343, 376, 375), (357, 358, 391, 390), (343, 344, 377, 376), (364, 458, 481, 489, 482), (358, 359, 392, 391), (344, 345, 378, 377), (471, 473, 365, 364), (359, 360, 474, 393, 437, 392), (345, 346, 379, 378), (473, 475, 366, 365), (474, 476, 394, 393), (346, 347, 380, 379), (475, 477, 367, 366), (476, 478, 395, 394), (347, 348, 381, 380), (334, 335, 368, 433, 367, 477), (480, 472, 363, 470), (348, 349, 382, 381), (335, 336, 369, 368), (350, 351, 384, 383), (349, 350, 383, 382), (336, 337, 370, 369), (351, 352, 385, 384), (337, 338, 371, 370), (352, 353, 386, 385), (338, 339, 372, 371), (353, 354, 387, 386), (339, 340, 373, 372), (401, 405, 421, 424), (472, 479, 458, 363), (396, 432, 400, 405, 401), (400, 423, 421, 405), (398, 397, 402, 403), (399, 398, 403, 404), (397, 422, 424, 402), (414, 411, 420, 417), (393, 406, 441, 442, 443, 444, 445, 446, 437), (408, 415, 409, 413, 416, 412), (410, 441, 406, 411, 414), (409, 419, 417, 413), (406, 418, 420, 411), (417, 420, 412, 416, 413), (417, 419, 410, 414), (420, 418, 408, 412), (424, 422, 396, 401), (421, 423, 399, 404), (424, 421, 404, 403, 402), (430, 428, 658, 660), (429, 407, 642, 643), (433, 368, 436, 435, 434, 432, 396, 440, 438, 439, 367), (369, 400, 432, 434, 435, 436, 368), (437, 446, 445, 444, 443, 442, 441, 410, 391, 392), (288, 456, 457, 330), (256, 455, 456, 288), (224, 454, 455, 256), (0, 447, 454, 224), (530, 223, 453, 532), (534, 191, 452, 567), (569, 128, 451, 602), (64, 449, 450, 96), (3, 448, 449, 64), (604, 1, 448, 637), (479, 471, 483, 492, 486), (319, 468, 469, 362), (287, 467, 468, 319), (255, 466, 467, 287), (62, 459, 466, 255), (529, 222, 465, 533), (565, 190, 464, 568), (600, 159, 463, 603), (1, 460, 461, 65), (65, 461, 462, 97), (635, 63, 460, 638), (362, 469, 480, 478), (330, 457, 479, 472), (469, 330, 472, 480), (361, 362, 478, 476), (333, 334, 477, 475), (360, 361, 476, 474), (332, 333, 475, 473), (331, 332, 473, 471), (457, 331, 471, 479), (493, 490, 482, 489), (498, 496, 487, 495), (478, 480, 488, 497, 484), (470, 395, 485, 495, 487), (458, 479, 486, 491, 481), (480, 470, 487, 496, 488), (471, 364, 482, 490, 483), (395, 478, 484, 494, 485), (491, 493, 489, 481), (486, 492, 493, 491), (492, 483, 490, 493), (494, 498, 495, 485), (484, 497, 498, 494), (497, 488, 496, 498), (62, 529, 533, 459), (0, 530, 532, 447), (40, 518, 531, 320), (447, 532, 499, 2), (2, 499, 500, 4), (4, 500, 501, 6), (6, 501, 502, 8), (8, 502, 503, 10), (10, 503, 504, 12), (12, 504, 505, 14), (14, 505, 506, 16), (16, 506, 507, 18), (18, 507, 508, 20), (20, 508, 509, 22), (22, 509, 510, 24), (24, 510, 511, 26), (26, 511, 512, 28), (28, 512, 513, 30), (30, 513, 514, 32), (32, 514, 515, 34), (34, 515, 516, 36), (36, 516, 517, 38), (38, 517, 518, 40), (320, 531, 519, 42), (42, 519, 520, 44), (44, 520, 521, 46), (46, 521, 522, 48), (48, 522, 523, 50), (50, 523, 524, 52), (52, 524, 525, 54), (54, 525, 526, 56), (56, 526, 527, 58), (58, 527, 528, 60), (60, 528, 529, 62), (459, 533, 530, 0), (222, 565, 568, 465), (223, 534, 567, 453), (211, 554, 566, 326), (465, 568, 534, 223), (221, 564, 565, 222), (220, 563, 564, 221), (219, 562, 563, 220), (218, 561, 562, 219), (217, 560, 561, 218), (216, 559, 560, 217), (215, 558, 559, 216), (214, 557, 558, 215), (213, 556, 557, 214), (212, 555, 556, 213), (326, 566, 555, 212), (210, 553, 554, 211), (209, 552, 553, 210), (208, 551, 552, 209), (207, 550, 551, 208), (206, 549, 550, 207), (205, 548, 549, 206), (204, 547, 548, 205), (203, 546, 547, 204), (202, 545, 546, 203), (201, 544, 545, 202), (200, 543, 544, 201), (199, 542, 543, 200), (198, 541, 542, 199), (197, 540, 541, 198), (196, 539, 540, 197), (195, 538, 539, 196), (194, 537, 538, 195), (193, 536, 537, 194), (192, 535, 536, 193), (453, 567, 535, 192), (190, 600, 603, 464), (191, 569, 602, 452), (179, 589, 601, 325), (452, 602, 570, 160), (160, 570, 571, 161), (161, 571, 572, 162), (162, 572, 573, 163), (163, 573, 574, 164), (164, 574, 575, 165), (165, 575, 576, 166), (166, 576, 577, 167), (167, 577, 578, 168), (168, 578, 579, 169), (169, 579, 580, 170), (170, 580, 581, 171), (171, 581, 582, 172), (172, 582, 583, 173), (173, 583, 584, 174), (174, 584, 585, 175), (175, 585, 586, 176), (176, 586, 587, 177), (177, 587, 588, 178), (178, 588, 589, 179), (325, 601, 590, 180), (180, 590, 591, 181), (181, 591, 592, 182), (182, 592, 593, 183), (183, 593, 594, 184), (184, 594, 595, 185), (185, 595, 596, 186), (186, 596, 597, 187), (187, 597, 598, 188), (188, 598, 599, 189), (189, 599, 600, 190), (464, 603, 569, 191), (159, 635, 638, 463), (128, 604, 637, 451), (148, 624, 636, 324), (463, 638, 604, 128), (158, 634, 635, 159), (157, 633, 634, 158), (156, 632, 633, 157), (155, 631, 632, 156), (154, 630, 631, 155), (153, 629, 630, 154), (152, 628, 629, 153), (151, 627, 628, 152), (150, 626, 627, 151), (149, 625, 626, 150), (324, 636, 625, 149), (147, 623, 624, 148), (146, 622, 623, 147), (145, 621, 622, 146), (144, 620, 621, 145), (143, 619, 620, 144), (142, 618, 619, 143), (141, 617, 618, 142), (140, 616, 617, 141), (139, 615, 616, 140), (138, 614, 615, 139), (137, 613, 614, 138), (136, 612, 613, 137), (135, 611, 612, 136), (134, 610, 611, 135), (133, 609, 610, 134), (132, 608, 609, 133), (131, 607, 608, 132), (130, 606, 607, 131), (129, 605, 606, 130), (451, 637, 605, 129), (644, 645, 646, 643, 642, 641, 639, 640), (430, 431, 646, 645), (427, 428, 644, 640), (426, 427, 640, 639), (431, 429, 643, 646), (425, 426, 639, 641), (428, 430, 645, 644), (407, 425, 641, 642), (657, 659, 661, 660, 658, 647, 648, 649, 650, 651, 652, 653, 654, 655, 656), (380, 381, 653, 652), (383, 384, 656, 655), (431, 430, 660, 661), (381, 382, 654, 653), (429, 431, 661, 659), (382, 383, 655, 654), (375, 376, 648, 647), (384, 385, 657, 656), (376, 377, 649, 648), (377, 378, 650, 649), (428, 375, 647, 658), (378, 379, 651, 650), (385, 429, 659, 657), (379, 380, 652, 651), (685, 662, 663, 664, 665, 666, 707, 708, 686, 687, 688, 689, 690, 691, 692, 693, 667, 668, 669, 670, 671, 672, 673, 706, 696, 695, 703, 704, 705, 674, 675, 676, 677, 678, 679, 680, 702, 701, 700, 699, 698, 697, 694, 681, 682, 683, 684), (386, 387, 676, 675), (418, 406, 694, 697), (372, 373, 671, 670), (439, 438, 708, 707), (387, 388, 677, 676), (428, 427, 696, 706), (373, 374, 672, 671), (367, 439, 707, 666), (388, 389, 678, 677), (375, 428, 706, 673), (374, 375, 673, 672), (438, 440, 686, 708), (389, 390, 679, 678), (429, 385, 674, 705), (440, 396, 687, 686), (390, 391, 680, 679), (395, 470, 684, 683), (422, 397, 689, 688), (458, 364, 663, 662), (396, 422, 688, 687), (397, 398, 690, 689), (364, 365, 664, 663), (399, 423, 692, 691), (398, 399, 691, 690), (365, 366, 665, 664), (425, 407, 704, 703), (393, 394, 682, 681), (406, 393, 681, 694), (423, 400, 693, 692), (366, 367, 666, 665), (394, 395, 683, 682), (363, 458, 662, 685), (427, 426, 695, 696), (400, 369, 667, 693), (415, 408, 698, 699), (470, 363, 685, 684), (408, 418, 697, 698), (409, 415, 699, 700), (369, 370, 668, 667), (410, 419, 701, 702), (370, 371, 669, 668), (407, 429, 705, 704), (391, 410, 702, 680), (385, 386, 675, 674), (371, 372, 670, 669), (419, 409, 700, 701)])
_uv = me_cylinder.uv_layers.new(name='UVMap')
_uv.uv.foreach_set('vector', [0.1818, 0.3925, 0.189, 0.4644, 0.2022, 0.4653, 0.1938, 0.3933, 0.1938, 0.3933, 0.2022, 0.4653, 0.2262, 0.468, 0.2157, 0.3958, 0.4755, 0.1196, 0.4836, 0.04422, 0.4642, 0.04322, 0.4577, 0.1187, 0.4577, 0.1187, 0.4642, 0.04322, 0.4412, 0.0424, 0.4368, 0.1179, 0.4368, 0.1179, 0.4412, 0.0424, 0.4156, 0.0418, 0.4134, 0.1174, 0.4134, 0.1174, 0.4156, 0.0418, 0.3884, 0.04143, 0.3885, 0.117, 0.3885, 0.117, 0.3884, 0.04143, 0.3605, 0.04131, 0.3631, 0.1169, 0.3631, 0.1169, 0.3605, 0.04131, 0.3331, 0.04145, 0.3381, 0.1171, 0.3381, 0.1171, 0.3331, 0.04145, 0.3073, 0.04184, 0.3145, 0.1174, 0.3145, 0.1174, 0.3073, 0.04184, 0.2839, 0.04247, 0.2931, 0.118, 0.7205, 0.5664, 0.7318, 0.4905, 0.7117, 0.4885, 0.7021, 0.5645, 0.7021, 0.5645, 0.7117, 0.4885, 0.6882, 0.4871, 0.6806, 0.5633, 0.6806, 0.5633, 0.6882, 0.4871, 0.6622, 0.4864, 0.6569, 0.5626, 0.6569, 0.5626, 0.6622, 0.4864, 0.6348, 0.4863, 0.6319, 0.5625, 0.6319, 0.5625, 0.6348, 0.4863, 0.6069, 0.487, 0.6065, 0.5631, 0.6065, 0.5631, 0.6069, 0.487, 0.5798, 0.4883, 0.5816, 0.5643, 0.5816, 0.5643, 0.5798, 0.4883, 0.5543, 0.4902, 0.5584, 0.5661, 0.5584, 0.5661, 0.5543, 0.4902, 0.5315, 0.4927, 0.5376, 0.5684, 0.5205, 0.3979, 0.5095, 0.4728, 0.5306, 0.4725, 0.5398, 0.3977, 0.5398, 0.3977, 0.5306, 0.4725, 0.5549, 0.4723, 0.5619, 0.3975, 0.574, 0.3974, 0.5681, 0.4722, 0.5813, 0.4721, 0.586, 0.3973, 0.586, 0.3973, 0.5813, 0.4721, 0.609, 0.4721, 0.6113, 0.3972, 0.6113, 0.3972, 0.609, 0.4721, 0.6368, 0.4721, 0.6367, 0.3972, 0.6367, 0.3972, 0.6368, 0.4721, 0.6636, 0.4721, 0.6612, 0.3973, 0.6612, 0.3973, 0.6636, 0.4721, 0.6885, 0.4723, 0.6839, 0.3975, 0.6839, 0.3975, 0.6885, 0.4723, 0.7104, 0.4725, 0.7039, 0.3977, 0.7039, 0.3977, 0.7104, 0.4725, 0.7286, 0.4728, 0.7205, 0.3979, 0.05141, 0.3965, 0.04623, 0.4688, 0.06844, 0.4659, 0.0717, 0.3938, 0.0717, 0.3938, 0.06844, 0.4659, 0.09351, 0.4638, 0.09458, 0.392, 0.09458, 0.392, 0.09351, 0.4638, 0.1205, 0.4627, 0.1192, 0.3909, 0.3605, 0.04131, 0.3884, 0.04143, 0.3855, 0.006842, 0.3657, 0.006759, 0.1192, 0.3909, 0.1205, 0.4627, 0.1483, 0.4626, 0.1446, 0.3908, 0.1572, 0.3912, 0.1621, 0.4631, 0.1759, 0.4635, 0.1698, 0.3916, 0.1964, 0.1403, 0.2133, 0.1431, 0.2367, 0.1075, 0.2168, 0.1041, 0.9931, 0.6403, 0.9932, 0.6304, 0.9418, 0.6356, 0.9417, 0.64, 0.7459, 0.6119, 0.7453, 0.6398, 0.7958, 0.6474, 0.7962, 0.6276, 0.927, 0.4925, 0.9003, 0.4867, 0.9062, 0.5384, 0.9251, 0.5426, 0.247, 0.4715, 0.2262, 0.468, 0.2124, 0.509, 0.2272, 0.5115, 0.7748, 0.7164, 0.7937, 0.7364, 0.8302, 0.7161, 0.8168, 0.7019, 0.8094, 0.5092, 0.7979, 0.5168, 0.8332, 0.5598, 0.8414, 0.5544, 0.1205, 0.4627, 0.09351, 0.4638, 0.1179, 0.506, 0.1371, 0.5052, 0.3331, 0.04145, 0.3605, 0.04131, 0.3657, 0.006759, 0.3462, 0.006858, 0.7517, 0.5847, 0.7459, 0.6119, 0.7962, 0.6276, 0.8004, 0.6082, 0.952, 0.5035, 0.927, 0.4925, 0.9251, 0.5426, 0.9429, 0.5504, 0.4412, 0.0424, 0.4642, 0.04322, 0.4395, 0.008114, 0.4231, 0.007533, 0.7601, 0.693, 0.7748, 0.7164, 0.8168, 0.7019, 0.8063, 0.6853, 0.8462, 0.4913, 0.8208, 0.5016, 0.8496, 0.5491, 0.8676, 0.5417, 0.1483, 0.4626, 0.1205, 0.4627, 0.1371, 0.5052, 0.1569, 0.5052, 0.3073, 0.04184, 0.3331, 0.04145, 0.3462, 0.006858, 0.3278, 0.007134, 0.7626, 0.5591, 0.7517, 0.5847, 0.8004, 0.6082, 0.8081, 0.59, 0.9743, 0.5194, 0.952, 0.5035, 0.9429, 0.5504, 0.9588, 0.5617, 0.4156, 0.0418, 0.4412, 0.0424, 0.4231, 0.007533, 0.4049, 0.007103, 0.7501, 0.6671, 0.7601, 0.693, 0.8063, 0.6853, 0.7992, 0.6669, 0.8731, 0.4863, 0.8462, 0.4913, 0.8676, 0.5417, 0.8867, 0.5381, 0.189, 0.4644, 0.1759, 0.4635, 0.1765, 0.5058, 0.1859, 0.5064, 0.1621, 0.4631, 0.1483, 0.4626, 0.1569, 0.5052, 0.1667, 0.5055, 0.8161, 0.7522, 0.8411, 0.7632, 0.864, 0.7352, 0.8462, 0.7274, 0.7782, 0.5362, 0.7626, 0.5591, 0.8081, 0.59, 0.8192, 0.5736, 0.9932, 0.5393, 0.9743, 0.5194, 0.9588, 0.5617, 0.9723, 0.5759, 0.3884, 0.04143, 0.4156, 0.0418, 0.4049, 0.007103, 0.3855, 0.006842, 0.7453, 0.6398, 0.7501, 0.6671, 0.7992, 0.6669, 0.7958, 0.6474, 0.9003, 0.4867, 0.8731, 0.4863, 0.8867, 0.5381, 0.9062, 0.5384, 0.2262, 0.468, 0.2022, 0.4653, 0.1953, 0.5071, 0.2124, 0.509, 0.7937, 0.7364, 0.8161, 0.7522, 0.8462, 0.7274, 0.8302, 0.7161, 0.7979, 0.5168, 0.7782, 0.5362, 0.8192, 0.5736, 0.8332, 0.5598, 0.09351, 0.4638, 0.06844, 0.4659, 0.1001, 0.5075, 0.1179, 0.506, 0.9398, 0.6529, 0.9407, 0.6486, 0.9416, 0.6444, 0.9417, 0.64, 0.9418, 0.6356, 0.9403, 0.627, 0.9371, 0.6188, 0.9325, 0.6115, 0.9266, 0.6052, 0.9195, 0.6003, 0.9117, 0.5968, 0.9033, 0.595, 0.8947, 0.5948, 0.8863, 0.5964, 0.8783, 0.5996, 0.8747, 0.602, 0.8711, 0.6044, 0.8649, 0.6105, 0.86, 0.6177, 0.8566, 0.6258, 0.8547, 0.6343, 0.8546, 0.6431, 0.8561, 0.6517, 0.8592, 0.6598, 0.8638, 0.6672, 0.8698, 0.6735, 0.8768, 0.6784, 0.8847, 0.6819, 0.893, 0.6837, 0.9016, 0.6838, 0.91, 0.6823, 0.918, 0.679, 0.9253, 0.6743, 0.9314, 0.6682, 0.9363, 0.661, 0.8192, 0.5736, 0.8081, 0.59, 0.86, 0.6177, 0.8649, 0.6105, 0.9214, 0.7361, 0.9395, 0.7287, 0.918, 0.679, 0.91, 0.6823, 0.8332, 0.5598, 0.8192, 0.5736, 0.8649, 0.6105, 0.8711, 0.6044, 0.9023, 0.7397, 0.9214, 0.7361, 0.91, 0.6823, 0.9016, 0.6838, 0.8414, 0.5544, 0.8332, 0.5598, 0.8711, 0.6044, 0.8747, 0.602, 0.8829, 0.7394, 0.9023, 0.7397, 0.9016, 0.6838, 0.893, 0.6837, 0.8676, 0.5417, 0.8496, 0.5491, 0.8783, 0.5996, 0.8863, 0.5964, 0.864, 0.7352, 0.8829, 0.7394, 0.893, 0.6837, 0.8847, 0.6819, 0.8867, 0.5381, 0.8676, 0.5417, 0.8863, 0.5964, 0.8947, 0.5948, 0.8462, 0.7274, 0.864, 0.7352, 0.8847, 0.6819, 0.8768, 0.6784, 0.9062, 0.5384, 0.8867, 0.5381, 0.8947, 0.5948, 0.9033, 0.595, 0.8302, 0.7161, 0.8462, 0.7274, 0.8768, 0.6784, 0.8698, 0.6735, 0.9251, 0.5426, 0.9062, 0.5384, 0.9033, 0.595, 0.9117, 0.5968, 0.8168, 0.7019, 0.8302, 0.7161, 0.8698, 0.6735, 0.8638, 0.6672, 0.9429, 0.5504, 0.9251, 0.5426, 0.9117, 0.5968, 0.9195, 0.6003, 0.8063, 0.6853, 0.8168, 0.7019, 0.8638, 0.6672, 0.8592, 0.6598, 0.9588, 0.5617, 0.9429, 0.5504, 0.9195, 0.6003, 0.9266, 0.6052, 0.7992, 0.6669, 0.8063, 0.6853, 0.8592, 0.6598, 0.8561, 0.6517, 0.9908, 0.6599, 0.9929, 0.6502, 0.9416, 0.6444, 0.9407, 0.6486, 0.9723, 0.5759, 0.9588, 0.5617, 0.9266, 0.6052, 0.9325, 0.6115, 0.7958, 0.6474, 0.7992, 0.6669, 0.8561, 0.6517, 0.8546, 0.6431, 0.9809, 0.6878, 0.9887, 0.6696, 0.9398, 0.6529, 0.9363, 0.661, 0.9827, 0.5925, 0.9723, 0.5759, 0.9325, 0.6115, 0.9371, 0.6188, 0.7962, 0.6276, 0.7958, 0.6474, 0.8546, 0.6431, 0.8547, 0.6343, 0.9698, 0.7042, 0.9809, 0.6878, 0.9363, 0.661, 0.9314, 0.6682, 0.9898, 0.6109, 0.9827, 0.5925, 0.9371, 0.6188, 0.9403, 0.627, 0.8004, 0.6082, 0.7962, 0.6276, 0.8547, 0.6343, 0.8566, 0.6258, 0.9558, 0.718, 0.9698, 0.7042, 0.9314, 0.6682, 0.9253, 0.6743, 0.9932, 0.6304, 0.9898, 0.6109, 0.9403, 0.627, 0.9418, 0.6356, 0.8081, 0.59, 0.8004, 0.6082, 0.8566, 0.6258, 0.86, 0.6177, 0.9395, 0.7287, 0.9558, 0.718, 0.9253, 0.6743, 0.918, 0.679, 0.1507, 0.3013, 0.1567, 0.3836, 0.1691, 0.384, 0.1651, 0.3018, 0.1071, 0.301, 0.1191, 0.3833, 0.1442, 0.3832, 0.1362, 0.3009, 0.07886, 0.3022, 0.0947, 0.3843, 0.1191, 0.3833, 0.1071, 0.301, 0.0526, 0.3043, 0.07204, 0.3861, 0.0947, 0.3843, 0.07886, 0.3022, 0.02932, 0.3073, 0.05196, 0.3888, 0.07204, 0.3861, 0.0526, 0.3043, 0.009928, 0.3112, 0.03524, 0.3921, 0.05196, 0.3888, 0.02932, 0.3073, 0.6971, 0.3095, 0.6834, 0.3895, 0.7032, 0.3897, 0.7201, 0.3098, 0.6711, 0.3094, 0.6609, 0.3894, 0.6834, 0.3895, 0.6971, 0.3095, 0.643, 0.3093, 0.6366, 0.3893, 0.6609, 0.3894, 0.6711, 0.3094, 0.6139, 0.3093, 0.6115, 0.3893, 0.6366, 0.3893, 0.643, 0.3093, 0.5849, 0.3094, 0.5865, 0.3894, 0.6115, 0.3893, 0.6139, 0.3093, 0.571, 0.3095, 0.5746, 0.3894, 0.5865, 0.3894, 0.5849, 0.3094, 0.5318, 0.3098, 0.5407, 0.3897, 0.5626, 0.3895, 0.5572, 0.3095, 0.5097, 0.3101, 0.5216, 0.3899, 0.5407, 0.3897, 0.5318, 0.3098, 0.5413, 0.6516, 0.5588, 0.5742, 0.5382, 0.5765, 0.5174, 0.6542, 0.568, 0.6495, 0.5818, 0.5724, 0.5588, 0.5742, 0.5413, 0.6516, 0.5965, 0.6481, 0.6064, 0.5712, 0.5818, 0.5724, 0.568, 0.6495, 0.6256, 0.6474, 0.6316, 0.5706, 0.6064, 0.5712, 0.5965, 0.6481, 0.6544, 0.6475, 0.6564, 0.5707, 0.6316, 0.5706, 0.6256, 0.6474, 0.6816, 0.6483, 0.6798, 0.5714, 0.6564, 0.5707, 0.6544, 0.6475, 0.7062, 0.6497, 0.7011, 0.5726, 0.6798, 0.5714, 0.6816, 0.6483, 0.2832, 0.2052, 0.2941, 0.126, 0.2761, 0.1268, 0.2623, 0.206, 0.3076, 0.2045, 0.3152, 0.1255, 0.2941, 0.126, 0.2832, 0.2052, 0.3347, 0.2041, 0.3386, 0.1251, 0.3152, 0.1255, 0.3076, 0.2045, 0.3634, 0.204, 0.3634, 0.125, 0.3386, 0.1251, 0.3347, 0.2041, 0.3926, 0.2041, 0.3885, 0.1251, 0.3634, 0.125, 0.3634, 0.204, 0.4212, 0.2045, 0.4132, 0.1254, 0.3885, 0.1251, 0.3926, 0.2041, 0.448, 0.2051, 0.4363, 0.126, 0.4132, 0.1254, 0.4212, 0.2045, 0.472, 0.206, 0.457, 0.1267, 0.4363, 0.126, 0.448, 0.2051, 0.2179, 0.3065, 0.2146, 0.3881, 0.2334, 0.3912, 0.2397, 0.3102, 0.1927, 0.3037, 0.1929, 0.3856, 0.2146, 0.3881, 0.2179, 0.3065, 0.1789, 0.3027, 0.181, 0.3848, 0.1929, 0.3856, 0.1927, 0.3037, 0.1555, 0.1989, 0.1787, 0.2925, 0.1927, 0.2934, 0.1675, 0.1997, 0.1675, 0.1997, 0.1927, 0.2934, 0.2183, 0.2963, 0.1896, 0.2022, 0.4776, 0.317, 0.4946, 0.2169, 0.4739, 0.2159, 0.4597, 0.3161, 0.4597, 0.3161, 0.4739, 0.2159, 0.4494, 0.215, 0.4386, 0.3154, 0.4386, 0.3154, 0.4494, 0.215, 0.4222, 0.2144, 0.4151, 0.3148, 0.4151, 0.3148, 0.4222, 0.2144, 0.3931, 0.214, 0.3901, 0.3145, 0.3901, 0.3145, 0.3931, 0.214, 0.3634, 0.2138, 0.3645, 0.3144, 0.3645, 0.3144, 0.3634, 0.2138, 0.3343, 0.214, 0.3393, 0.3145, 0.3393, 0.3145, 0.3343, 0.214, 0.3067, 0.2144, 0.3156, 0.3148, 0.3156, 0.3148, 0.3067, 0.2144, 0.2818, 0.2151, 0.2941, 0.3154, 0.6975, 0.762, 0.7283, 0.6616, 0.7069, 0.6594, 0.679, 0.7602, 0.679, 0.7602, 0.7069, 0.6594, 0.6818, 0.6579, 0.6574, 0.7589, 0.6574, 0.7589, 0.6818, 0.6579, 0.6541, 0.6571, 0.6335, 0.7582, 0.6335, 0.7582, 0.6541, 0.6571, 0.6249, 0.6571, 0.6083, 0.7581, 0.6083, 0.7581, 0.6249, 0.6571, 0.5952, 0.6577, 0.5827, 0.7587, 0.5827, 0.7587, 0.5952, 0.6577, 0.5663, 0.6592, 0.5578, 0.76, 0.5578, 0.76, 0.5663, 0.6592, 0.5391, 0.6612, 0.5344, 0.7618, 0.5344, 0.7618, 0.5391, 0.6612, 0.5148, 0.6639, 0.5134, 0.7641, 0.5243, 0.2012, 0.5082, 0.3, 0.5306, 0.2998, 0.5437, 0.2009, 0.5437, 0.2009, 0.5306, 0.2998, 0.5565, 0.2995, 0.566, 0.2007, 0.5781, 0.2006, 0.5706, 0.2994, 0.5847, 0.2994, 0.5903, 0.2006, 0.5903, 0.2006, 0.5847, 0.2994, 0.6142, 0.2993, 0.6157, 0.2005, 0.6157, 0.2005, 0.6142, 0.2993, 0.6438, 0.2993, 0.6412, 0.2005, 0.6412, 0.2005, 0.6438, 0.2993, 0.6724, 0.2994, 0.6658, 0.2006, 0.6658, 0.2006, 0.6724, 0.2994, 0.6989, 0.2995, 0.6887, 0.2007, 0.6887, 0.2007, 0.6989, 0.2995, 0.7223, 0.2998, 0.7089, 0.2009, 0.7089, 0.2009, 0.7223, 0.2998, 0.7416, 0.3, 0.7256, 0.2012, 0.02428, 0.2029, 0.02649, 0.2971, 0.05016, 0.294, 0.04469, 0.2002, 0.04469, 0.2002, 0.05016, 0.294, 0.07688, 0.2919, 0.06772, 0.1984, 0.06772, 0.1984, 0.07688, 0.2919, 0.1056, 0.2907, 0.09248, 0.1973, 0.09248, 0.1973, 0.1056, 0.2907, 0.1352, 0.2906, 0.118, 0.1972, 0.1307, 0.1976, 0.1499, 0.291, 0.1646, 0.2915, 0.1434, 0.198, 0.142, 0.1442, 0.1289, 0.1887, 0.1413, 0.1891, 0.1534, 0.1445, 0.1076, 0.1439, 0.09123, 0.1885, 0.1164, 0.1883, 0.1306, 0.1438, 0.08531, 0.1448, 0.06684, 0.1895, 0.09123, 0.1885, 0.1076, 0.1439, 0.0646, 0.1465, 0.04417, 0.1913, 0.06684, 0.1895, 0.08531, 0.1448, 0.04624, 0.1489, 0.02407, 0.1939, 0.04417, 0.1913, 0.0646, 0.1465, 0.6982, 0.1444, 0.7076, 0.1915, 0.724, 0.1917, 0.7132, 0.1447, 0.6801, 0.1443, 0.6877, 0.1913, 0.7076, 0.1915, 0.6982, 0.1444, 0.6595, 0.1441, 0.6652, 0.1911, 0.6877, 0.1913, 0.6801, 0.1443, 0.6373, 0.1441, 0.6409, 0.1911, 0.6652, 0.1911, 0.6595, 0.1441, 0.6144, 0.1441, 0.6158, 0.1911, 0.6409, 0.1911, 0.6373, 0.1441, 0.5915, 0.1441, 0.5908, 0.1911, 0.6158, 0.1911, 0.6144, 0.1441, 0.5806, 0.1442, 0.5788, 0.1912, 0.5908, 0.1911, 0.5915, 0.1441, 0.5496, 0.1444, 0.5449, 0.1915, 0.5669, 0.1913, 0.5697, 0.1443, 0.5322, 0.1447, 0.5258, 0.1917, 0.5449, 0.1915, 0.5496, 0.1444, 0.5546, 0.819, 0.5339, 0.7713, 0.5133, 0.7736, 0.5358, 0.8211, 0.5757, 0.8174, 0.557, 0.7696, 0.5339, 0.7713, 0.5546, 0.819, 0.5982, 0.8163, 0.5816, 0.7684, 0.557, 0.7696, 0.5757, 0.8174, 0.6212, 0.8158, 0.6067, 0.7678, 0.5816, 0.7684, 0.5982, 0.8163, 0.6438, 0.8158, 0.6316, 0.7678, 0.6067, 0.7678, 0.6212, 0.8158, 0.6653, 0.8164, 0.655, 0.7685, 0.6316, 0.7678, 0.6438, 0.8158, 0.6847, 0.8176, 0.6763, 0.7698, 0.655, 0.7685, 0.6653, 0.8164, 0.7014, 0.8193, 0.6945, 0.7716, 0.6763, 0.7698, 0.6847, 0.8176, 0.321, 0.3715, 0.3164, 0.3244, 0.2953, 0.325, 0.3017, 0.372, 0.3424, 0.3712, 0.3398, 0.3241, 0.3164, 0.3244, 0.321, 0.3715, 0.365, 0.3711, 0.3646, 0.3239, 0.3398, 0.3241, 0.3424, 0.3712, 0.388, 0.3712, 0.3898, 0.324, 0.3646, 0.3239, 0.365, 0.3711, 0.4105, 0.3715, 0.4145, 0.3244, 0.3898, 0.324, 0.388, 0.3712, 0.4317, 0.372, 0.4376, 0.3249, 0.4145, 0.3244, 0.4105, 0.3715, 0.4507, 0.3727, 0.4584, 0.3257, 0.4376, 0.3249, 0.4317, 0.372, 0.195, 0.1483, 0.1869, 0.1932, 0.2057, 0.1964, 0.2122, 0.1512, 0.1751, 0.146, 0.1651, 0.1908, 0.1869, 0.1932, 0.195, 0.1483, 0.1642, 0.1453, 0.1532, 0.19, 0.1651, 0.1908, 0.1751, 0.146, 0.3896, 0.4121, 0.363, 0.412, 0.3635, 0.4485, 0.3925, 0.4486, 0.4859, 0.5709, 0.4881, 0.5486, 0.4591, 0.5457, 0.4565, 0.5718, 0.5809, 0.1358, 0.5917, 0.1358, 0.5863, 0.1018, 0.5737, 0.1018, 0.0886, 0.1369, 0.1105, 0.136, 0.116, 0.0991, 0.09025, 0.1001, 0.3651, 0.3795, 0.3428, 0.3796, 0.3369, 0.4121, 0.363, 0.412, 0.579, 0.8259, 0.5583, 0.8275, 0.5575, 0.8588, 0.5818, 0.857, 0.6787, 0.1359, 0.6966, 0.1361, 0.7094, 0.1021, 0.6885, 0.1019, 0.4493, 0.381, 0.4306, 0.3804, 0.44, 0.413, 0.4619, 0.4138, 0.4881, 0.5486, 0.4946, 0.5272, 0.4668, 0.5205, 0.4591, 0.5457, 0.5917, 0.1358, 0.6141, 0.1357, 0.6127, 0.1017, 0.5863, 0.1018, 0.1105, 0.136, 0.1331, 0.1359, 0.1425, 0.09898, 0.116, 0.0991, 0.3428, 0.3796, 0.3218, 0.3799, 0.3122, 0.4125, 0.3369, 0.4121, 0.5583, 0.8275, 0.5398, 0.8295, 0.5358, 0.8612, 0.5575, 0.8588, 0.03514, 0.1439, 0.05018, 0.1409, 0.04516, 0.1049, 0.02751, 0.1084, 0.4306, 0.3804, 0.4098, 0.3799, 0.4156, 0.4125, 0.44, 0.413, 0.646, 0.8243, 0.6237, 0.8243, 0.6343, 0.8551, 0.6605, 0.8551, 0.6141, 0.1357, 0.6367, 0.1357, 0.6392, 0.1017, 0.6127, 0.1017, 0.1662, 0.1373, 0.1769, 0.1381, 0.1939, 0.1015, 0.1813, 0.1007, 0.1443, 0.1363, 0.1555, 0.1366, 0.1688, 0.09981, 0.1556, 0.0994, 0.4946, 0.6142, 0.4881, 0.593, 0.4591, 0.5978, 0.4668, 0.6227, 0.5333, 0.1363, 0.5505, 0.1361, 0.5379, 0.1021, 0.5178, 0.1024, 0.05018, 0.1409, 0.06823, 0.1386, 0.06635, 0.1021, 0.04516, 0.1049, 0.4098, 0.3799, 0.3877, 0.3796, 0.3896, 0.4121, 0.4156, 0.4125, 0.6237, 0.8243, 0.6011, 0.8248, 0.6078, 0.8557, 0.6343, 0.8551, 0.6367, 0.1357, 0.6585, 0.1358, 0.6648, 0.1018, 0.6392, 0.1017, 0.1769, 0.1381, 0.1964, 0.1403, 0.2168, 0.1041, 0.1939, 0.1015, 0.4881, 0.593, 0.4859, 0.5709, 0.4565, 0.5718, 0.4591, 0.5978, 0.5505, 0.1361, 0.5702, 0.1359, 0.5611, 0.1019, 0.5379, 0.1021, 0.06823, 0.1386, 0.0886, 0.1369, 0.09025, 0.1001, 0.06635, 0.1021, 0.3877, 0.3796, 0.3651, 0.3795, 0.363, 0.412, 0.3896, 0.4121, 0.6011, 0.8248, 0.579, 0.8259, 0.5818, 0.857, 0.6078, 0.8557, 0.6585, 0.1358, 0.6787, 0.1359, 0.6885, 0.1019, 0.6648, 0.1018, 0.308, 0.4491, 0.2837, 0.4497, 0.2886, 0.4901, 0.3109, 0.4895, 0.5737, 0.1018, 0.5863, 0.1018, 0.5856, 0.06462, 0.5719, 0.0647, 0.363, 0.412, 0.3369, 0.4121, 0.3349, 0.4487, 0.3635, 0.4485, 0.5863, 0.1018, 0.6127, 0.1017, 0.6144, 0.06454, 0.5856, 0.06462, 0.3369, 0.4121, 0.3122, 0.4125, 0.308, 0.4491, 0.3349, 0.4487, 0.6127, 0.1017, 0.6392, 0.1017, 0.6434, 0.06454, 0.6144, 0.06454, 0.3122, 0.4125, 0.2899, 0.4131, 0.2837, 0.4497, 0.308, 0.4491, 0.6392, 0.1017, 0.6648, 0.1018, 0.6713, 0.06462, 0.6434, 0.06454, 0.2899, 0.4131, 0.2709, 0.4139, 0.2629, 0.4506, 0.2837, 0.4497, 0.6648, 0.1018, 0.6885, 0.1019, 0.6972, 0.06478, 0.6713, 0.06462, 0.7077, 0.8572, 0.6852, 0.8558, 0.6864, 0.8912, 0.7109, 0.8927, 0.6885, 0.1019, 0.7094, 0.1021, 0.7201, 0.065, 0.6972, 0.06478, 0.6852, 0.8558, 0.6605, 0.8551, 0.6593, 0.8905, 0.6864, 0.8912, 0.02751, 0.1084, 0.04516, 0.1049, 0.03154, 0.06658, 0.01226, 0.07039, 0.6605, 0.8551, 0.6343, 0.8551, 0.6308, 0.8904, 0.6593, 0.8905, 0.1813, 0.1007, 0.1939, 0.1015, 0.194, 0.06296, 0.1803, 0.06201, 0.04516, 0.1049, 0.06635, 0.1021, 0.05468, 0.06356, 0.03154, 0.06658, 0.6343, 0.8551, 0.6078, 0.8557, 0.6018, 0.8911, 0.6308, 0.8904, 0.1939, 0.1015, 0.2168, 0.1041, 0.219, 0.06578, 0.194, 0.06296, 0.06635, 0.1021, 0.09025, 0.1001, 0.08078, 0.06143, 0.05468, 0.06356, 0.6078, 0.8557, 0.5818, 0.857, 0.5735, 0.8925, 0.6018, 0.8911, 0.2168, 0.1041, 0.2367, 0.1075, 0.2407, 0.06941, 0.219, 0.06578, 0.09025, 0.1001, 0.116, 0.0991, 0.1089, 0.06028, 0.08078, 0.06143, 0.5818, 0.857, 0.5575, 0.8588, 0.5469, 0.8945, 0.5735, 0.8925, 0.4619, 0.4138, 0.44, 0.413, 0.4475, 0.4497, 0.4714, 0.4505, 0.116, 0.0991, 0.1425, 0.09898, 0.1378, 0.06016, 0.1089, 0.06028, 0.5575, 0.8588, 0.5358, 0.8612, 0.5232, 0.8971, 0.5469, 0.8945, 0.44, 0.413, 0.4156, 0.4125, 0.4208, 0.449, 0.4475, 0.4497, 0.1556, 0.0994, 0.1688, 0.09981, 0.1666, 0.06106, 0.1522, 0.06061, 0.5178, 0.1024, 0.5379, 0.1021, 0.5328, 0.065, 0.5109, 0.06529, 0.4156, 0.4125, 0.3896, 0.4121, 0.3925, 0.4486, 0.4208, 0.449, 0.5379, 0.1021, 0.5611, 0.1019, 0.5581, 0.06478, 0.5328, 0.065, 0.6791, 0.932, 0.6543, 0.9313, 0.6556, 0.9378, 0.6811, 0.9385, 0.6434, 0.06454, 0.6713, 0.06462, 0.6646, 0.02487, 0.6389, 0.02479, 0.7318, 0.8948, 0.7109, 0.8927, 0.7016, 0.9334, 0.7208, 0.9353, 0.6713, 0.06462, 0.6972, 0.06478, 0.6883, 0.02501, 0.6646, 0.02487, 0.7109, 0.8927, 0.6864, 0.8912, 0.6791, 0.932, 0.7016, 0.9334, 0.6972, 0.06478, 0.7201, 0.065, 0.7093, 0.02522, 0.6883, 0.02501, 0.6864, 0.8912, 0.6593, 0.8905, 0.6543, 0.9313, 0.6791, 0.932, 0.7201, 0.065, 0.739, 0.06529, 0.7267, 0.02548, 0.7093, 0.02522, 0.6593, 0.8905, 0.6308, 0.8904, 0.6281, 0.9313, 0.6543, 0.9313, 0.1803, 0.06201, 0.194, 0.06296, 0.1867, 0.02618, 0.1742, 0.02531, 0.03154, 0.06658, 0.05468, 0.06356, 0.05895, 0.02673, 0.03772, 0.0295, 0.6308, 0.8904, 0.6018, 0.8911, 0.6015, 0.9319, 0.6281, 0.9313, 0.194, 0.06296, 0.219, 0.06578, 0.2097, 0.02877, 0.1867, 0.02618, 0.05468, 0.06356, 0.08078, 0.06143, 0.0829, 0.02478, 0.05895, 0.02673, 0.6018, 0.8911, 0.5735, 0.8925, 0.5755, 0.9332, 0.6015, 0.9319, 0.4917, 0.4515, 0.4714, 0.4505, 0.4609, 0.4909, 0.4794, 0.4918, 0.08078, 0.06143, 0.1089, 0.06028, 0.1087, 0.02372, 0.0829, 0.02478, 0.5735, 0.8925, 0.5469, 0.8945, 0.5512, 0.935, 0.5755, 0.9332, 0.4714, 0.4505, 0.4475, 0.4497, 0.4389, 0.4901, 0.4609, 0.4909, 0.1089, 0.06028, 0.1378, 0.06016, 0.1352, 0.02361, 0.1087, 0.02372, 0.5469, 0.8945, 0.5232, 0.8971, 0.5294, 0.9374, 0.5512, 0.935, 0.4475, 0.4497, 0.4208, 0.449, 0.4145, 0.4895, 0.4389, 0.4901, 0.1522, 0.06061, 0.1666, 0.06106, 0.1616, 0.02444, 0.1484, 0.02402, 0.5109, 0.06529, 0.5328, 0.065, 0.5375, 0.02522, 0.5173, 0.02548, 0.4208, 0.449, 0.3925, 0.4486, 0.3884, 0.4892, 0.4145, 0.4895, 0.5328, 0.065, 0.5581, 0.06478, 0.5607, 0.02501, 0.5375, 0.02522, 0.3925, 0.4486, 0.3635, 0.4485, 0.3618, 0.489, 0.3884, 0.4892, 0.5719, 0.0647, 0.5856, 0.06462, 0.5859, 0.02487, 0.5733, 0.02494, 0.3635, 0.4485, 0.3349, 0.4487, 0.3356, 0.4892, 0.3618, 0.489, 0.5856, 0.06462, 0.6144, 0.06454, 0.6124, 0.02479, 0.5859, 0.02487, 0.3349, 0.4487, 0.308, 0.4491, 0.3109, 0.4895, 0.3356, 0.4892, 0.6144, 0.06454, 0.6434, 0.06454, 0.6389, 0.02479, 0.6124, 0.02479, 0.5581, 0.06478, 0.5719, 0.0647, 0.5733, 0.02494, 0.5607, 0.02501, 0.5611, 0.1019, 0.5737, 0.1018, 0.5719, 0.0647, 0.5581, 0.06478, 0.5702, 0.1359, 0.5809, 0.1358, 0.5737, 0.1018, 0.5611, 0.1019, 0.5697, 0.1443, 0.5669, 0.1913, 0.5788, 0.1912, 0.5806, 0.1442, 0.566, 0.2007, 0.5565, 0.2995, 0.5706, 0.2994, 0.5781, 0.2006, 0.5572, 0.3095, 0.5626, 0.3895, 0.5746, 0.3894, 0.571, 0.3095, 0.8496, 0.5491, 0.8414, 0.5544, 0.8747, 0.602, 0.8783, 0.5996, 0.8208, 0.5016, 0.8094, 0.5092, 0.8414, 0.5544, 0.8496, 0.5491, 0.5619, 0.3975, 0.5549, 0.4723, 0.5681, 0.4722, 0.574, 0.3974, 0.6396, 0.01768, 0.666, 0.01775, 0.6637, 0.007586, 0.6551, 0.006879, 0.02003, 0.033, 0.03772, 0.0295, 0.03519, 0.02201, 0.01699, 0.0256, 0.6543, 0.9313, 0.6281, 0.9313, 0.6286, 0.9378, 0.6556, 0.9378, 0.1742, 0.02531, 0.1867, 0.02618, 0.1885, 0.01859, 0.1756, 0.01769, 0.03772, 0.0295, 0.05895, 0.02673, 0.05704, 0.01915, 0.03519, 0.02201, 0.6281, 0.9313, 0.6015, 0.9319, 0.6013, 0.9384, 0.6286, 0.9378, 0.1867, 0.02618, 0.2097, 0.02877, 0.2122, 0.02125, 0.1885, 0.01859, 0.05895, 0.02673, 0.0829, 0.02478, 0.08168, 0.01714, 0.05704, 0.01915, 0.6015, 0.9319, 0.5755, 0.9332, 0.5745, 0.9397, 0.6013, 0.9384, 0.2097, 0.02877, 0.2296, 0.0321, 0.2326, 0.02468, 0.2122, 0.02125, 0.0829, 0.02478, 0.1087, 0.02372, 0.1082, 0.01606, 0.08168, 0.01714, 0.5755, 0.9332, 0.5512, 0.935, 0.5495, 0.9416, 0.5745, 0.9397, 0.4609, 0.4909, 0.4389, 0.4901, 0.4408, 0.497, 0.4634, 0.4978, 0.1087, 0.02372, 0.1352, 0.02361, 0.1355, 0.01594, 0.1082, 0.01606, 0.5512, 0.935, 0.5294, 0.9374, 0.5271, 0.9441, 0.5495, 0.9416, 0.4389, 0.4901, 0.4145, 0.4895, 0.4157, 0.4964, 0.4408, 0.497, 0.1484, 0.02402, 0.1616, 0.02444, 0.1627, 0.0168, 0.1491, 0.01637, 0.5173, 0.02548, 0.5375, 0.02522, 0.5353, 0.01812, 0.5145, 0.01839, 0.4145, 0.4895, 0.3884, 0.4892, 0.3889, 0.496, 0.4157, 0.4964, 0.5375, 0.02522, 0.5607, 0.02501, 0.5591, 0.0179, 0.5353, 0.01812, 0.5607, 0.02501, 0.5733, 0.02494, 0.5721, 0.01783, 0.5591, 0.0179, 0.3884, 0.4892, 0.3618, 0.489, 0.3615, 0.4959, 0.3889, 0.496, 0.5733, 0.02494, 0.5859, 0.02487, 0.5851, 0.01775, 0.5721, 0.01783, 0.3618, 0.489, 0.3356, 0.4892, 0.3346, 0.496, 0.3615, 0.4959, 0.5859, 0.02487, 0.6124, 0.02479, 0.6123, 0.01768, 0.5851, 0.01775, 0.3356, 0.4892, 0.3109, 0.4895, 0.3091, 0.4964, 0.3346, 0.496, 0.6124, 0.02479, 0.6389, 0.02479, 0.6396, 0.01768, 0.6123, 0.01768, 0.3109, 0.4895, 0.2886, 0.4901, 0.2862, 0.497, 0.3091, 0.4964, 0.6389, 0.02479, 0.6646, 0.02487, 0.666, 0.01775, 0.6396, 0.01768, 0.2886, 0.4901, 0.2695, 0.4909, 0.2666, 0.4979, 0.2862, 0.497, 0.6646, 0.02487, 0.6883, 0.02501, 0.6905, 0.0179, 0.666, 0.01775, 0.7016, 0.9334, 0.6791, 0.932, 0.6811, 0.9385, 0.7043, 0.9399, 0.6883, 0.02501, 0.7093, 0.02522, 0.712, 0.01812, 0.6905, 0.0179, 0.1506, 0.7303, 0.1654, 0.745, 0.1655, 0.745, 0.1512, 0.7291, 0.3618, 0.5742, 0.3592, 0.5474, 0.3399, 0.5584, 0.346, 0.5859, 0.666, 0.01775, 0.6905, 0.0179, 0.687, 0.007728, 0.6637, 0.007586, 0.3592, 0.5474, 0.3618, 0.5205, 0.3491, 0.5269, 0.3399, 0.5584, 0.6905, 0.0179, 0.712, 0.01812, 0.7076, 0.007933, 0.687, 0.007728, 0.6811, 0.9385, 0.6556, 0.9378, 0.6561, 0.9483, 0.6949, 0.9476, 0.712, 0.01812, 0.7299, 0.01839, 0.7255, 0.008057, 0.7076, 0.007933, 0.6556, 0.9378, 0.6286, 0.9378, 0.6282, 0.9487, 0.6561, 0.9483, 0.1887, 0.5964, 0.2014, 0.6081, 0.247, 0.5384, 0.2403, 0.5352, 0.2358, 0.5268, 0.03519, 0.02201, 0.05704, 0.01915, 0.055, 0.009529, 0.03713, 0.01259, 0.6286, 0.9378, 0.6013, 0.9384, 0.6021, 0.9493, 0.6282, 0.9487, 0.1977, 0.01442, 0.2198, 0.01743, 0.2275, 0.01361, 0.205, 0.01218, 0.05704, 0.01915, 0.08168, 0.01714, 0.07603, 0.01274, 0.07038, 0.008333, 0.06289, 0.008776, 0.055, 0.009529, 0.6013, 0.9384, 0.5745, 0.9397, 0.5765, 0.9506, 0.6021, 0.9493, 0.2198, 0.01743, 0.2398, 0.02078, 0.247, 0.01689, 0.2275, 0.01361, 0.07603, 0.01274, 0.1072, 0.01141, 0.1062, 0.006759, 0.07038, 0.008333, 0.5745, 0.9397, 0.5495, 0.9416, 0.5526, 0.9524, 0.5765, 0.9506, 0.458, 0.5024, 0.4327, 0.5016, 0.4246, 0.5063, 0.4527, 0.507, 0.1072, 0.01141, 0.1316, 0.01106, 0.1275, 0.007062, 0.1062, 0.006759, 0.5495, 0.9416, 0.5271, 0.9441, 0.5312, 0.9548, 0.5526, 0.9524, 0.4408, 0.497, 0.4157, 0.4964, 0.4041, 0.5057, 0.4161, 0.5063, 0.4246, 0.5063, 0.4327, 0.5016, 0.2444, 0.6261, 0.2289, 0.6186, 0.2217, 0.629, 0.2413, 0.6336, 0.5271, 0.9441, 0.5082, 0.947, 0.5131, 0.9576, 0.5312, 0.9548, 0.4157, 0.4964, 0.3889, 0.496, 0.379, 0.5069, 0.4041, 0.5057, 0.5591, 0.0179, 0.5721, 0.01783, 0.5744, 0.007618, 0.5616, 0.007728, 0.5353, 0.01812, 0.5591, 0.0179, 0.5616, 0.007728, 0.5388, 0.007933, 0.3889, 0.496, 0.3615, 0.4959, 0.3548, 0.507, 0.379, 0.5069, 0.5721, 0.01783, 0.5851, 0.01775, 0.5936, 0.007145, 0.5744, 0.007618, 0.3615, 0.4959, 0.3346, 0.496, 0.3362, 0.5066, 0.3548, 0.507, 0.5851, 0.01775, 0.6123, 0.01768, 0.6208, 0.006759, 0.5936, 0.007145, 0.3346, 0.496, 0.3091, 0.4964, 0.3119, 0.5069, 0.3362, 0.5066, 0.3399, 0.5994, 0.3425, 0.6261, 0.3573, 0.6372, 0.3573, 0.6031, 0.3091, 0.4964, 0.2862, 0.497, 0.2833, 0.5059, 0.3119, 0.5069, 0.1357, 0.671, 0.112, 0.6872, 0.1153, 0.6944, 0.14, 0.6847, 0.1925, 0.6101, 0.172, 0.5966, 0.1649, 0.5996, 0.1852, 0.6205, 0.1359, 0.6651, 0.132, 0.6677, 0.1066, 0.685, 0.112, 0.6872, 0.1357, 0.671, 0.1066, 0.685, 0.1122, 0.6969, 0.1153, 0.6944, 0.112, 0.6872, 0.1414, 0.7167, 0.1477, 0.7021, 0.1453, 0.701, 0.1401, 0.7129, 0.1172, 0.7077, 0.1414, 0.7167, 0.1401, 0.7129, 0.1205, 0.7055, 0.1477, 0.7021, 0.1424, 0.6854, 0.14, 0.6847, 0.1453, 0.701, 0.4084, 0.5216, 0.3753, 0.5205, 0.3768, 0.5433, 0.4084, 0.5394, 0.2912, 0.6844, 0.2232, 0.7135, 0.2231, 0.7171, 0.2357, 0.7111, 0.2472, 0.7084, 0.2602, 0.7036, 0.2721, 0.7009, 0.2841, 0.6957, 0.2948, 0.6913, 0.3194, 0.6417, 0.3198, 0.6244, 0.32, 0.6187, 0.3136, 0.6227, 0.3133, 0.6261, 0.3127, 0.6446, 0.4629, 0.6635, 0.4629, 0.6389, 0.4629, 0.6362, 0.4567, 0.6372, 0.4565, 0.6619, 0.4221, 0.6235, 0.422, 0.641, 0.4287, 0.6425, 0.4287, 0.6271, 0.32, 0.6748, 0.3197, 0.6576, 0.3133, 0.6557, 0.3136, 0.675, 0.4084, 0.5394, 0.3768, 0.5433, 0.3778, 0.5563, 0.388, 0.5715, 0.4084, 0.56, 0.4287, 0.6425, 0.422, 0.641, 0.4219, 0.6537, 0.4287, 0.6559, 0.3133, 0.6557, 0.3197, 0.6576, 0.3194, 0.6417, 0.3127, 0.6446, 0.14, 0.6847, 0.1424, 0.6854, 0.1359, 0.6651, 0.1357, 0.671, 0.1153, 0.6944, 0.1122, 0.6969, 0.1172, 0.7077, 0.1205, 0.7055, 0.14, 0.6847, 0.1153, 0.6944, 0.1205, 0.7055, 0.1401, 0.7129, 0.1453, 0.701, 0.1218, 0.758, 0.1193, 0.7396, 0.1184, 0.7409, 0.1208, 0.7584, 0.165, 0.7645, 0.1647, 0.7636, 0.1647, 0.7636, 0.165, 0.7645, 0.1026, 0.5996, 0.09432, 0.6078, 0.1023, 0.6199, 0.1146, 0.63, 0.1229, 0.6399, 0.132, 0.6677, 0.1359, 0.6651, 0.1276, 0.6375, 0.12, 0.6268, 0.1073, 0.6148, 0.1111, 0.5963, 0.07459, 0.6233, 0.1066, 0.685, 0.132, 0.6677, 0.1229, 0.6399, 0.1146, 0.63, 0.1023, 0.6199, 0.09432, 0.6078, 0.2948, 0.6913, 0.2841, 0.6957, 0.2721, 0.7009, 0.2602, 0.7036, 0.2472, 0.7084, 0.2357, 0.7111, 0.2231, 0.7171, 0.2223, 0.7499, 0.2988, 0.7238, 0.2977, 0.6995, 0.1616, 0.02444, 0.1742, 0.02531, 0.1756, 0.01769, 0.1627, 0.0168, 0.1666, 0.06106, 0.1803, 0.06201, 0.1742, 0.02531, 0.1616, 0.02444, 0.1688, 0.09981, 0.1813, 0.1007, 0.1803, 0.06201, 0.1666, 0.06106, 0.1555, 0.1366, 0.1662, 0.1373, 0.1813, 0.1007, 0.1688, 0.09981, 0.1534, 0.1445, 0.1413, 0.1891, 0.1532, 0.19, 0.1642, 0.1453, 0.1434, 0.198, 0.1646, 0.2915, 0.1787, 0.2925, 0.1555, 0.1989, 0.1651, 0.3018, 0.1691, 0.384, 0.181, 0.3848, 0.1789, 0.3027, 0.9887, 0.6696, 0.9908, 0.6599, 0.9407, 0.6486, 0.9398, 0.6529, 0.2022, 0.4653, 0.189, 0.4644, 0.1859, 0.5064, 0.1953, 0.5071, 0.1698, 0.3916, 0.1759, 0.4635, 0.189, 0.4644, 0.1818, 0.3925, 0.4219, 0.606, 0.4349, 0.6054, 0.4365, 0.5212, 0.4293, 0.5205, 0.4231, 0.5231, 0.1352, 0.02361, 0.1484, 0.02402, 0.1491, 0.01637, 0.1355, 0.01594, 0.1378, 0.06016, 0.1522, 0.06061, 0.1484, 0.02402, 0.1352, 0.02361, 0.1425, 0.09898, 0.1556, 0.0994, 0.1522, 0.06061, 0.1378, 0.06016, 0.1331, 0.1359, 0.1443, 0.1363, 0.1556, 0.0994, 0.1425, 0.09898, 0.1306, 0.1438, 0.1164, 0.1883, 0.1289, 0.1887, 0.142, 0.1442, 0.118, 0.1972, 0.1352, 0.2906, 0.1499, 0.291, 0.1307, 0.1976, 0.1362, 0.3009, 0.1442, 0.3832, 0.1567, 0.3836, 0.1507, 0.3013, 0.1759, 0.4635, 0.1621, 0.4631, 0.1667, 0.5055, 0.1765, 0.5058, 0.9929, 0.6502, 0.9931, 0.6403, 0.9417, 0.64, 0.9416, 0.6444, 0.1446, 0.3908, 0.1483, 0.4626, 0.1621, 0.4631, 0.1572, 0.3912, 0.5433, 0.9391, 0.5323, 0.9309, 0.5296, 0.9406, 0.5421, 0.9462, 0.2408, 0.6114, 0.2285, 0.6054, 0.2131, 0.6082, 0.2336, 0.6217, 0.2472, 0.6164, 0.2362, 0.6083, 0.2289, 0.6186, 0.2444, 0.6261, 0.1082, 0.01606, 0.1355, 0.01594, 0.1316, 0.01106, 0.1072, 0.01141, 0.4634, 0.4978, 0.4408, 0.497, 0.4327, 0.5016, 0.458, 0.5024, 0.08168, 0.01714, 0.1082, 0.01606, 0.1072, 0.01141, 0.07603, 0.01274, 0.2122, 0.02125, 0.2326, 0.02468, 0.2398, 0.02078, 0.2198, 0.01743, 0.1885, 0.01859, 0.2122, 0.02125, 0.2198, 0.01743, 0.1977, 0.01442, 0.2287, 0.6502, 0.2164, 0.6443, 0.2029, 0.6452, 0.2133, 0.653, 0.2448, 0.532, 0.2385, 0.525, 0.2358, 0.5268, 0.2403, 0.5352, 0.2898, 0.5602, 0.2807, 0.5563, 0.2822, 0.5613, 0.2883, 0.5662, 0.3127, 0.6038, 0.3264, 0.6052, 0.3264, 0.5237, 0.3204, 0.5205, 0.3145, 0.5225, 0.2493, 0.6293, 0.2649, 0.6335, 0.3039, 0.5606, 0.2963, 0.5619, 0.2902, 0.557, 0.2014, 0.6081, 0.2084, 0.6051, 0.2541, 0.5354, 0.2528, 0.5388, 0.247, 0.5384, 0.3753, 0.6653, 0.3805, 0.6718, 0.3805, 0.5907, 0.3782, 0.5888, 0.376, 0.585, 0.4349, 0.6054, 0.443, 0.6099, 0.443, 0.5264, 0.4419, 0.5234, 0.4365, 0.5212, 0.3989, 0.585, 0.394, 0.5879, 0.3946, 0.6648, 0.3966, 0.6648, 0.3989, 0.6624, 0.2528, 0.5388, 0.2448, 0.532, 0.2403, 0.5352, 0.247, 0.5384, 0.2541, 0.5354, 0.2505, 0.5297, 0.2448, 0.532, 0.2528, 0.5388, 0.2505, 0.5297, 0.2442, 0.5263, 0.2385, 0.525, 0.2448, 0.532, 0.2988, 0.564, 0.2898, 0.5602, 0.2883, 0.5662, 0.2959, 0.5649, 0.2959, 0.5597, 0.2917, 0.555, 0.2898, 0.5602, 0.2988, 0.564, 0.2917, 0.555, 0.285, 0.5548, 0.2807, 0.5563, 0.2898, 0.5602, 0.1331, 0.1359, 0.1306, 0.1438, 0.142, 0.1442, 0.1443, 0.1363, 0.1555, 0.1366, 0.1534, 0.1445, 0.1642, 0.1453, 0.1662, 0.1373, 0.5702, 0.1359, 0.5697, 0.1443, 0.5806, 0.1442, 0.5809, 0.1358, 0.1662, 0.1373, 0.1642, 0.1453, 0.1751, 0.146, 0.1769, 0.1381, 0.1769, 0.1381, 0.1751, 0.146, 0.195, 0.1483, 0.1964, 0.1403, 0.1964, 0.1403, 0.195, 0.1483, 0.2122, 0.1512, 0.2133, 0.1431, 0.4493, 0.381, 0.4507, 0.3727, 0.4317, 0.372, 0.4306, 0.3804, 0.4306, 0.3804, 0.4317, 0.372, 0.4105, 0.3715, 0.4098, 0.3799, 0.4098, 0.3799, 0.4105, 0.3715, 0.388, 0.3712, 0.3877, 0.3796, 0.3877, 0.3796, 0.388, 0.3712, 0.365, 0.3711, 0.3651, 0.3795, 0.3651, 0.3795, 0.365, 0.3711, 0.3424, 0.3712, 0.3428, 0.3796, 0.3428, 0.3796, 0.3424, 0.3712, 0.321, 0.3715, 0.3218, 0.3799, 0.3218, 0.3799, 0.321, 0.3715, 0.3017, 0.372, 0.3028, 0.3804, 0.7026, 0.8277, 0.7014, 0.8193, 0.6847, 0.8176, 0.6862, 0.8261, 0.6862, 0.8261, 0.6847, 0.8176, 0.6653, 0.8164, 0.6671, 0.8249, 0.6671, 0.8249, 0.6653, 0.8164, 0.6438, 0.8158, 0.646, 0.8243, 0.646, 0.8243, 0.6438, 0.8158, 0.6212, 0.8158, 0.6237, 0.8243, 0.6237, 0.8243, 0.6212, 0.8158, 0.5982, 0.8163, 0.6011, 0.8248, 0.6011, 0.8248, 0.5982, 0.8163, 0.5757, 0.8174, 0.579, 0.8259, 0.579, 0.8259, 0.5757, 0.8174, 0.5546, 0.819, 0.5583, 0.8275, 0.5583, 0.8275, 0.5546, 0.819, 0.5358, 0.8211, 0.5398, 0.8295, 0.5333, 0.1363, 0.5322, 0.1447, 0.5496, 0.1444, 0.5505, 0.1361, 0.5505, 0.1361, 0.5496, 0.1444, 0.5697, 0.1443, 0.5702, 0.1359, 0.5809, 0.1358, 0.5806, 0.1442, 0.5915, 0.1441, 0.5917, 0.1358, 0.5917, 0.1358, 0.5915, 0.1441, 0.6144, 0.1441, 0.6141, 0.1357, 0.6141, 0.1357, 0.6144, 0.1441, 0.6373, 0.1441, 0.6367, 0.1357, 0.6367, 0.1357, 0.6373, 0.1441, 0.6595, 0.1441, 0.6585, 0.1358, 0.6585, 0.1358, 0.6595, 0.1441, 0.6801, 0.1443, 0.6787, 0.1359, 0.6787, 0.1359, 0.6801, 0.1443, 0.6982, 0.1444, 0.6966, 0.1361, 0.6966, 0.1361, 0.6982, 0.1444, 0.7132, 0.1447, 0.7113, 0.1363, 0.05018, 0.1409, 0.04624, 0.1489, 0.0646, 0.1465, 0.06823, 0.1386, 0.06823, 0.1386, 0.0646, 0.1465, 0.08531, 0.1448, 0.0886, 0.1369, 0.0886, 0.1369, 0.08531, 0.1448, 0.1076, 0.1439, 0.1105, 0.136, 0.1105, 0.136, 0.1076, 0.1439, 0.1306, 0.1438, 0.1331, 0.1359, 0.1443, 0.1363, 0.142, 0.1442, 0.1534, 0.1445, 0.1555, 0.1366, 0.1164, 0.1883, 0.118, 0.1972, 0.1307, 0.1976, 0.1289, 0.1887, 0.1413, 0.1891, 0.1434, 0.198, 0.1555, 0.1989, 0.1532, 0.19, 0.5669, 0.1913, 0.566, 0.2007, 0.5781, 0.2006, 0.5788, 0.1912, 0.1289, 0.1887, 0.1307, 0.1976, 0.1434, 0.198, 0.1413, 0.1891, 0.09123, 0.1885, 0.09248, 0.1973, 0.118, 0.1972, 0.1164, 0.1883, 0.06684, 0.1895, 0.06772, 0.1984, 0.09248, 0.1973, 0.09123, 0.1885, 0.04417, 0.1913, 0.04469, 0.2002, 0.06772, 0.1984, 0.06684, 0.1895, 0.02407, 0.1939, 0.02428, 0.2029, 0.04469, 0.2002, 0.04417, 0.1913, 0.7076, 0.1915, 0.7089, 0.2009, 0.7256, 0.2012, 0.724, 0.1917, 0.6877, 0.1913, 0.6887, 0.2007, 0.7089, 0.2009, 0.7076, 0.1915, 0.6652, 0.1911, 0.6658, 0.2006, 0.6887, 0.2007, 0.6877, 0.1913, 0.6409, 0.1911, 0.6412, 0.2005, 0.6658, 0.2006, 0.6652, 0.1911, 0.6158, 0.1911, 0.6157, 0.2005, 0.6412, 0.2005, 0.6409, 0.1911, 0.5908, 0.1911, 0.5903, 0.2006, 0.6157, 0.2005, 0.6158, 0.1911, 0.5788, 0.1912, 0.5781, 0.2006, 0.5903, 0.2006, 0.5908, 0.1911, 0.5449, 0.1915, 0.5437, 0.2009, 0.566, 0.2007, 0.5669, 0.1913, 0.5258, 0.1917, 0.5243, 0.2012, 0.5437, 0.2009, 0.5449, 0.1915, 0.5339, 0.7713, 0.5344, 0.7618, 0.5134, 0.7641, 0.5133, 0.7736, 0.557, 0.7696, 0.5578, 0.76, 0.5344, 0.7618, 0.5339, 0.7713, 0.5816, 0.7684, 0.5827, 0.7587, 0.5578, 0.76, 0.557, 0.7696, 0.6067, 0.7678, 0.6083, 0.7581, 0.5827, 0.7587, 0.5816, 0.7684, 0.6316, 0.7678, 0.6335, 0.7582, 0.6083, 0.7581, 0.6067, 0.7678, 0.655, 0.7685, 0.6574, 0.7589, 0.6335, 0.7582, 0.6316, 0.7678, 0.6763, 0.7698, 0.679, 0.7602, 0.6574, 0.7589, 0.655, 0.7685, 0.6945, 0.7716, 0.6975, 0.762, 0.679, 0.7602, 0.6763, 0.7698, 0.3164, 0.3244, 0.3156, 0.3148, 0.2941, 0.3154, 0.2953, 0.325, 0.3398, 0.3241, 0.3393, 0.3145, 0.3156, 0.3148, 0.3164, 0.3244, 0.3646, 0.3239, 0.3645, 0.3144, 0.3393, 0.3145, 0.3398, 0.3241, 0.3898, 0.324, 0.3901, 0.3145, 0.3645, 0.3144, 0.3646, 0.3239, 0.4145, 0.3244, 0.4151, 0.3148, 0.3901, 0.3145, 0.3898, 0.324, 0.4376, 0.3249, 0.4386, 0.3154, 0.4151, 0.3148, 0.4145, 0.3244, 0.4584, 0.3257, 0.4597, 0.3161, 0.4386, 0.3154, 0.4376, 0.3249, 0.476, 0.3266, 0.4776, 0.317, 0.4597, 0.3161, 0.4584, 0.3257, 0.1651, 0.1908, 0.1675, 0.1997, 0.1896, 0.2022, 0.1869, 0.1932, 0.1532, 0.19, 0.1555, 0.1989, 0.1675, 0.1997, 0.1651, 0.1908, 0.1352, 0.2906, 0.1362, 0.3009, 0.1507, 0.3013, 0.1499, 0.291, 0.1646, 0.2915, 0.1651, 0.3018, 0.1789, 0.3027, 0.1787, 0.2925, 0.5565, 0.2995, 0.5572, 0.3095, 0.571, 0.3095, 0.5706, 0.2994, 0.1787, 0.2925, 0.1789, 0.3027, 0.1927, 0.3037, 0.1927, 0.2934, 0.1927, 0.2934, 0.1927, 0.3037, 0.2179, 0.3065, 0.2183, 0.2963, 0.2183, 0.2963, 0.2179, 0.3065, 0.2397, 0.3102, 0.2405, 0.3, 0.4739, 0.2159, 0.472, 0.206, 0.448, 0.2051, 0.4494, 0.215, 0.4494, 0.215, 0.448, 0.2051, 0.4212, 0.2045, 0.4222, 0.2144, 0.4222, 0.2144, 0.4212, 0.2045, 0.3926, 0.2041, 0.3931, 0.214, 0.3931, 0.214, 0.3926, 0.2041, 0.3634, 0.204, 0.3634, 0.2138, 0.3634, 0.2138, 0.3634, 0.204, 0.3347, 0.2041, 0.3343, 0.214, 0.3343, 0.214, 0.3347, 0.2041, 0.3076, 0.2045, 0.3067, 0.2144, 0.3067, 0.2144, 0.3076, 0.2045, 0.2832, 0.2052, 0.2818, 0.2151, 0.2818, 0.2151, 0.2832, 0.2052, 0.2623, 0.206, 0.2605, 0.216, 0.7069, 0.6594, 0.7062, 0.6497, 0.6816, 0.6483, 0.6818, 0.6579, 0.6818, 0.6579, 0.6816, 0.6483, 0.6544, 0.6475, 0.6541, 0.6571, 0.6541, 0.6571, 0.6544, 0.6475, 0.6256, 0.6474, 0.6249, 0.6571, 0.6249, 0.6571, 0.6256, 0.6474, 0.5965, 0.6481, 0.5952, 0.6577, 0.5952, 0.6577, 0.5965, 0.6481, 0.568, 0.6495, 0.5663, 0.6592, 0.5663, 0.6592, 0.568, 0.6495, 0.5413, 0.6516, 0.5391, 0.6612, 0.5391, 0.6612, 0.5413, 0.6516, 0.5174, 0.6542, 0.5148, 0.6639, 0.5082, 0.3, 0.5097, 0.3101, 0.5318, 0.3098, 0.5306, 0.2998, 0.5306, 0.2998, 0.5318, 0.3098, 0.5572, 0.3095, 0.5565, 0.2995, 0.5706, 0.2994, 0.571, 0.3095, 0.5849, 0.3094, 0.5847, 0.2994, 0.5847, 0.2994, 0.5849, 0.3094, 0.6139, 0.3093, 0.6142, 0.2993, 0.6142, 0.2993, 0.6139, 0.3093, 0.643, 0.3093, 0.6438, 0.2993, 0.6438, 0.2993, 0.643, 0.3093, 0.6711, 0.3094, 0.6724, 0.2994, 0.6724, 0.2994, 0.6711, 0.3094, 0.6971, 0.3095, 0.6989, 0.2995, 0.6989, 0.2995, 0.6971, 0.3095, 0.7201, 0.3098, 0.7223, 0.2998, 0.006759, 0.301, 0.009928, 0.3112, 0.02932, 0.3073, 0.02649, 0.2971, 0.02649, 0.2971, 0.02932, 0.3073, 0.0526, 0.3043, 0.05016, 0.294, 0.05016, 0.294, 0.0526, 0.3043, 0.07886, 0.3022, 0.07688, 0.2919, 0.07688, 0.2919, 0.07886, 0.3022, 0.1071, 0.301, 0.1056, 0.2907, 0.1056, 0.2907, 0.1071, 0.301, 0.1362, 0.3009, 0.1352, 0.2906, 0.1499, 0.291, 0.1507, 0.3013, 0.1651, 0.3018, 0.1646, 0.2915, 0.1442, 0.3832, 0.1446, 0.3908, 0.1572, 0.3912, 0.1567, 0.3836, 0.1691, 0.384, 0.1698, 0.3916, 0.1818, 0.3925, 0.181, 0.3848, 0.5626, 0.3895, 0.5619, 0.3975, 0.574, 0.3974, 0.5746, 0.3894, 0.1567, 0.3836, 0.1572, 0.3912, 0.1698, 0.3916, 0.1691, 0.384, 0.1191, 0.3833, 0.1192, 0.3909, 0.1446, 0.3908, 0.1442, 0.3832, 0.0947, 0.3843, 0.09458, 0.392, 0.1192, 0.3909, 0.1191, 0.3833, 0.07204, 0.3861, 0.0717, 0.3938, 0.09458, 0.392, 0.0947, 0.3843, 0.05196, 0.3888, 0.05141, 0.3965, 0.0717, 0.3938, 0.07204, 0.3861, 0.7032, 0.3897, 0.7039, 0.3977, 0.7205, 0.3979, 0.7196, 0.3899, 0.6834, 0.3895, 0.6839, 0.3975, 0.7039, 0.3977, 0.7032, 0.3897, 0.6609, 0.3894, 0.6612, 0.3973, 0.6839, 0.3975, 0.6834, 0.3895, 0.6366, 0.3893, 0.6367, 0.3972, 0.6612, 0.3973, 0.6609, 0.3894, 0.6115, 0.3893, 0.6113, 0.3972, 0.6367, 0.3972, 0.6366, 0.3893, 0.5865, 0.3894, 0.586, 0.3973, 0.6113, 0.3972, 0.6115, 0.3893, 0.5746, 0.3894, 0.574, 0.3974, 0.586, 0.3973, 0.5865, 0.3894, 0.5407, 0.3897, 0.5398, 0.3977, 0.5619, 0.3975, 0.5626, 0.3895, 0.5216, 0.3899, 0.5205, 0.3979, 0.5398, 0.3977, 0.5407, 0.3897, 0.5588, 0.5742, 0.5584, 0.5661, 0.5376, 0.5684, 0.5382, 0.5765, 0.5818, 0.5724, 0.5816, 0.5643, 0.5584, 0.5661, 0.5588, 0.5742, 0.6064, 0.5712, 0.6065, 0.5631, 0.5816, 0.5643, 0.5818, 0.5724, 0.6316, 0.5706, 0.6319, 0.5625, 0.6065, 0.5631, 0.6064, 0.5712, 0.6564, 0.5707, 0.6569, 0.5626, 0.6319, 0.5625, 0.6316, 0.5706, 0.6798, 0.5714, 0.6806, 0.5633, 0.6569, 0.5626, 0.6564, 0.5707, 0.7011, 0.5726, 0.7021, 0.5645, 0.6806, 0.5633, 0.6798, 0.5714, 0.7193, 0.5745, 0.7205, 0.5664, 0.7021, 0.5645, 0.7011, 0.5726, 0.3152, 0.1255, 0.3145, 0.1174, 0.2931, 0.118, 0.2941, 0.126, 0.3386, 0.1251, 0.3381, 0.1171, 0.3145, 0.1174, 0.3152, 0.1255, 0.3634, 0.125, 0.3631, 0.1169, 0.3381, 0.1171, 0.3386, 0.1251, 0.3885, 0.1251, 0.3885, 0.117, 0.3631, 0.1169, 0.3634, 0.125, 0.4132, 0.1254, 0.4134, 0.1174, 0.3885, 0.117, 0.3885, 0.1251, 0.4363, 0.126, 0.4368, 0.1179, 0.4134, 0.1174, 0.4132, 0.1254, 0.457, 0.1267, 0.4577, 0.1187, 0.4368, 0.1179, 0.4363, 0.126, 0.4746, 0.1276, 0.4755, 0.1196, 0.4577, 0.1187, 0.457, 0.1267, 0.1929, 0.3856, 0.1938, 0.3933, 0.2157, 0.3958, 0.2146, 0.3881, 0.181, 0.3848, 0.1818, 0.3925, 0.1938, 0.3933, 0.1929, 0.3856, 0.1193, 0.7396, 0.1218, 0.758, 0.1404, 0.7734, 0.165, 0.7645, 0.1647, 0.7636, 0.1654, 0.745, 0.1506, 0.7303, 0.1299, 0.7293, 0.1218, 0.758, 0.1404, 0.7734, 0.1404, 0.7734, 0.1218, 0.758, 0.1299, 0.7293, 0.1193, 0.7396, 0.1193, 0.7396, 0.1299, 0.7293, 0.1506, 0.7303, 0.1299, 0.7293, 0.1299, 0.7293, 0.1506, 0.7303, 0.1404, 0.7734, 0.165, 0.7645, 0.165, 0.7645, 0.1404, 0.7734, 0.1654, 0.745, 0.1506, 0.7303, 0.1506, 0.7303, 0.1654, 0.745, 0.1193, 0.7396, 0.1218, 0.758, 0.1218, 0.758, 0.1193, 0.7396, 0.1647, 0.7636, 0.1654, 0.745, 0.1654, 0.745, 0.1647, 0.7636, 0.2311, 0.8498, 0.164, 0.766, 0.1403, 0.7746, 0.1208, 0.7584, 0.1184, 0.7409, 0.02258, 0.7528, 0.04282, 0.782, 0.0598, 0.804, 0.07716, 0.823, 0.0977, 0.8383, 0.1208, 0.8494, 0.1456, 0.8557, 0.1711, 0.8572, 0.1964, 0.8537, 0.2101, 0.8513, 0.5526, 0.9524, 0.5312, 0.9548, 0.5312, 0.9548, 0.5526, 0.9524, 0.5616, 0.007728, 0.5744, 0.007618, 0.5744, 0.00762, 0.5615, 0.007728, 0.1404, 0.7734, 0.1218, 0.758, 0.1208, 0.7584, 0.1403, 0.7746, 0.5312, 0.9548, 0.5131, 0.9576, 0.5133, 0.9575, 0.5312, 0.9548, 0.165, 0.7645, 0.1404, 0.7734, 0.1403, 0.7746, 0.164, 0.766, 0.5388, 0.007933, 0.5616, 0.007728, 0.5615, 0.007728, 0.539, 0.007931, 0.6949, 0.9476, 0.6561, 0.9483, 0.6561, 0.9483, 0.69, 0.9477, 0.5744, 0.007618, 0.5936, 0.007145, 0.5897, 0.007241, 0.5744, 0.00762, 0.6561, 0.9483, 0.6282, 0.9487, 0.6282, 0.9487, 0.6561, 0.9483, 0.6282, 0.9487, 0.6021, 0.9493, 0.6021, 0.9494, 0.6282, 0.9487, 0.1193, 0.7396, 0.01761, 0.7521, 0.02258, 0.7528, 0.1184, 0.7409, 0.6021, 0.9493, 0.5765, 0.9506, 0.5766, 0.9506, 0.6021, 0.9494, 0.235, 0.8533, 0.165, 0.7645, 0.164, 0.766, 0.2311, 0.8498, 0.5765, 0.9506, 0.5526, 0.9524, 0.5526, 0.9524, 0.5766, 0.9506, 0.221, 0.6303, 0.2004, 0.6087, 0.1879, 0.5979, 0.1653, 0.5905, 0.1406, 0.5885, 0.1131, 0.5993, 0.1079, 0.6143, 0.1205, 0.6265, 0.1282, 0.6373, 0.1364, 0.665, 0.1428, 0.6853, 0.1481, 0.7022, 0.1415, 0.7169, 0.117, 0.7081, 0.1118, 0.6971, 0.1062, 0.6852, 0.0744, 0.6255, 0.05982, 0.642, 0.05123, 0.6592, 0.04032, 0.683, 0.01255, 0.6941, 0.00979, 0.7212, 0.01885, 0.7501, 0.1182, 0.7378, 0.1298, 0.729, 0.1512, 0.7291, 0.1655, 0.745, 0.1665, 0.7637, 0.1654, 0.7643, 0.2357, 0.8511, 0.2626, 0.8449, 0.2853, 0.8211, 0.2766, 0.7965, 0.2883, 0.773, 0.295, 0.7483, 0.2972, 0.7258, 0.2223, 0.7504, 0.205, 0.7502, 0.1808, 0.7495, 0.1697, 0.7269, 0.1836, 0.7155, 0.2026, 0.7142, 0.2231, 0.713, 0.2878, 0.6832, 0.2712, 0.6523, 0.2563, 0.6391, 0.241, 0.635, 0.3573, 0.6031, 0.3573, 0.6372, 0.3573, 0.6363, 0.3573, 0.6032, 0.3197, 0.6576, 0.32, 0.6748, 0.32, 0.6748, 0.3197, 0.6576, 0.3119, 0.5069, 0.2833, 0.5059, 0.283, 0.5059, 0.3115, 0.5069, 0.1073, 0.6148, 0.12, 0.6268, 0.1205, 0.6265, 0.1079, 0.6143, 0.6551, 0.006879, 0.6637, 0.007586, 0.6635, 0.007574, 0.655, 0.006871, 0.1193, 0.7396, 0.1299, 0.7293, 0.1298, 0.729, 0.1182, 0.7378, 0.346, 0.5859, 0.3399, 0.5584, 0.3401, 0.5578, 0.3458, 0.5851, 0.1111, 0.5963, 0.1073, 0.6148, 0.1079, 0.6143, 0.1131, 0.5993, 0.6637, 0.007586, 0.687, 0.007728, 0.6868, 0.007727, 0.6635, 0.007574, 0.01761, 0.7521, 0.1193, 0.7396, 0.1182, 0.7378, 0.01885, 0.7501, 0.3399, 0.5584, 0.3491, 0.5269, 0.3486, 0.5284, 0.3401, 0.5578, 0.12, 0.6268, 0.1276, 0.6375, 0.1282, 0.6373, 0.1205, 0.6265, 0.687, 0.007728, 0.7076, 0.007933, 0.7076, 0.007933, 0.6868, 0.007727, 0.165, 0.7645, 0.235, 0.8533, 0.2357, 0.8511, 0.1654, 0.7643, 0.1276, 0.6375, 0.1359, 0.6651, 0.1364, 0.665, 0.1282, 0.6373, 0.7076, 0.007933, 0.7255, 0.008057, 0.7239, 0.008046, 0.7076, 0.007933, 0.2649, 0.6335, 0.2493, 0.6293, 0.25, 0.6295, 0.2653, 0.6336, 0.1424, 0.6854, 0.1477, 0.7021, 0.1481, 0.7022, 0.1428, 0.6853, 0.2014, 0.6081, 0.1887, 0.5964, 0.1879, 0.5979, 0.2004, 0.6087, 0.1359, 0.6651, 0.1424, 0.6854, 0.1428, 0.6853, 0.1364, 0.665, 0.1477, 0.7021, 0.1414, 0.7167, 0.1415, 0.7169, 0.1481, 0.7022, 0.205, 0.01218, 0.2275, 0.01361, 0.2278, 0.01367, 0.2055, 0.01221, 0.1172, 0.7077, 0.1122, 0.6969, 0.1118, 0.6971, 0.117, 0.7081, 0.1414, 0.7167, 0.1172, 0.7077, 0.117, 0.7081, 0.1415, 0.7169, 0.2275, 0.01361, 0.247, 0.01689, 0.2467, 0.01683, 0.2278, 0.01367, 0.1654, 0.745, 0.1647, 0.7636, 0.1665, 0.7637, 0.1655, 0.745, 0.07038, 0.008333, 0.1062, 0.006759, 0.1057, 0.006779, 0.07219, 0.008253, 0.2232, 0.7135, 0.2912, 0.6844, 0.2878, 0.6832, 0.2231, 0.713, 0.1122, 0.6969, 0.1066, 0.685, 0.1062, 0.6852, 0.1118, 0.6971, 0.4527, 0.507, 0.4246, 0.5063, 0.4261, 0.5064, 0.4525, 0.507, 0.1062, 0.006759, 0.1275, 0.007062, 0.1268, 0.007052, 0.1057, 0.006779, 0.1852, 0.6205, 0.1649, 0.5996, 0.1646, 0.5992, 0.1854, 0.6206, 0.1299, 0.7293, 0.1506, 0.7303, 0.1512, 0.7291, 0.1298, 0.729, 0.1066, 0.685, 0.07459, 0.6233, 0.0744, 0.6255, 0.1062, 0.6852, 0.3198, 0.6244, 0.3194, 0.6417, 0.3194, 0.6417, 0.3198, 0.6245, 0.2413, 0.6336, 0.2217, 0.629, 0.221, 0.6303, 0.241, 0.635, 0.3194, 0.6417, 0.3197, 0.6576, 0.3197, 0.6576, 0.3194, 0.6417, 0.32, 0.6187, 0.3198, 0.6244, 0.3198, 0.6245, 0.32, 0.6187, 0.379, 0.5069, 0.3548, 0.507, 0.3548, 0.507, 0.377, 0.5069, 0.4219, 0.6537, 0.422, 0.641, 0.422, 0.6409, 0.4219, 0.6537, 0.3548, 0.507, 0.3362, 0.5066, 0.3361, 0.5066, 0.3548, 0.507, 0.1647, 0.7636, 0.165, 0.7645, 0.1654, 0.7643, 0.1665, 0.7637, 0.2988, 0.7238, 0.2223, 0.7499, 0.2223, 0.7504, 0.2972, 0.7258, 0.5936, 0.007145, 0.6208, 0.006759, 0.6206, 0.006762, 0.595, 0.007125, 0.3362, 0.5066, 0.3119, 0.5069, 0.3115, 0.5069, 0.3361, 0.5066, 0.422, 0.641, 0.4221, 0.6235, 0.4221, 0.6233, 0.422, 0.6409])
me_cylinder.materials.append(mat_worm)
me_cylinder.use_remesh_fix_poles = True
me_cylinder.use_remesh_preserve_attributes = False
me_cylinder.use_mirror_vertex_groups = False
me_cylinder.use_paint_bone_selection = False
me_cylinder.use_paint_mask = True
me_cylinder.update()

# ---- objects
ob_cylinder = bpy.data.objects.new('Cylinder', me_cylinder)

# ---- transforms, parenting, visibility, modifiers, constraints
ob_cylinder.location = (0.0, 0.0, 0.0)
ob_cylinder.lineart.crease_threshold = 0.0

# ---- collection membership
col_collection.objects.link(ob_cylinder)

# ---- scene / render settings (as saved in the file)
scene.frame_start = 1; scene.frame_end = 250; scene.frame_set(1)
scene.render.engine = 'BLENDER_EEVEE_NEXT'
scene.cycles.use_denoising = False
scene.cycles.samples = 128
scene.cycles.sampling_pattern = 'TABULATED_SOBOL'
scene.cycles.use_adaptive_sampling = False
scene.cycles.use_light_tree = False
scene.view_settings.view_transform = 'Filmic'
bpy.context.view_layer.update()

# ---- added for rendering (the .blend has no active camera and no usable light): camera, sun
cam_auto = bpy.data.cameras.new('AutoCamera')
cam_auto.lens = 50.0
cam_auto.sensor_width = 36.0
cam_auto.clip_end = 1000.0
ob_auto_camera = bpy.data.objects.new('AutoCamera', cam_auto)
scene.collection.objects.link(ob_auto_camera)
ob_auto_camera.location = (1.51097, -1.62838, 1.22533)
ob_auto_camera.rotation_euler = (1.09748, -7.21219e-08, 0.694738)
scene.camera = ob_auto_camera
light_auto_sun = bpy.data.lights.new('AutoSun', 'SUN')
light_auto_sun.energy = 3.0
light_auto_sun.angle = 0.0523599
ob_auto_sun = bpy.data.objects.new('AutoSun', light_auto_sun)
scene.collection.objects.link(ob_auto_sun)
ob_auto_sun.rotation_euler = (0.872665, 0.174533, 0.523599)
bpy.context.view_layer.update()
